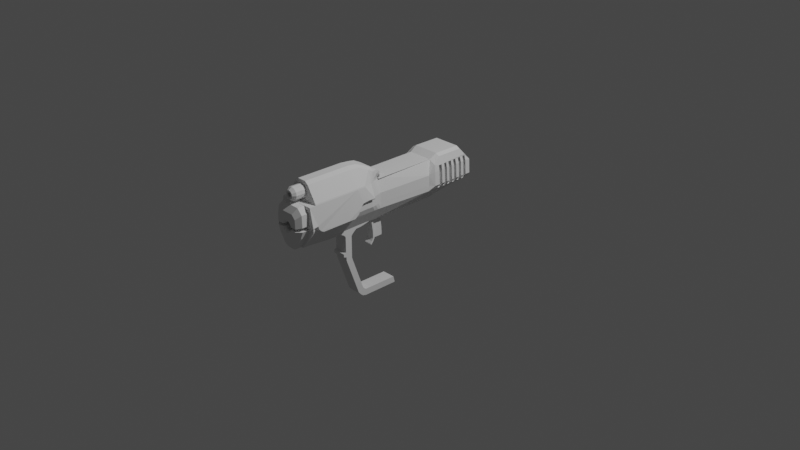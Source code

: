 # Source: HaloMagnum.blend  (saved by Blender 3.1.7; exported with 4.5.12 LTS)
import bpy
from mathutils import Matrix  # noqa: F401  (used for matrix-valued properties, if any)

bpy.ops.wm.read_factory_settings(use_empty=True)
scene = bpy.context.scene
scene.name = 'Scene'

# ---- collections
col_collection = bpy.data.collections.new('Collection'); scene.collection.children.link(col_collection)

# ---- world
world_world = bpy.data.worlds.new('World'); scene.world = world_world
world_world.use_nodes = True; world_world.node_tree.nodes.clear()
_N = world_world.node_tree.nodes; _L = world_world.node_tree.links
n0 = _N.new('ShaderNodeOutputWorld'); n0.name = 'World Output'; n0.location = (300, 300)
n1 = _N.new('ShaderNodeBackground'); n1.name = 'Background'; n1.location = (10, 300)
n1.inputs[0].default_value = (0.05088, 0.05088, 0.05088, 1.0)
_L.new(n1.outputs[0], n0.inputs[0])
n0.is_active_output = True
world_world.color = (0.05088, 0.05088, 0.05088)
world_world.use_sun_shadow = False
world_world.sun_shadow_jitter_overblur = 0.0

# ---- cameras
cam_camera = bpy.data.cameras.new('Camera')
cam_camera.clip_end = 100.0
cam_camera.ortho_scale = 7.314

# ---- lights
light_light = bpy.data.lights.new('Light', 'POINT')
light_light.transmission_factor = 0.0
light_light.energy = 1000.0
light_light.shadow_soft_size = 0.1
light_light.shadow_maximum_resolution = 0.006
light_light.use_absolute_resolution = True

# ---- meshes
me_cube = bpy.data.meshes.new('Cube')
me_cube.from_pydata([(0.1432, 0.3713, 0.6572), (0.1432, 0.6668, 0.6547), (0.1432, 0.7834, 0.2978), (0.1432, 0.7834, 0.4981), (0.1364, 0.2902, 0.6093), (0.1558, -0.3928, 0.3019), (0.1125, -0.392, 0.6074), (0.1896, -1.294, 0.3043), (0.1929, -1.294, 0.6097), (0.04889, -1.224, 0.8116), (0.1558, -0.3925, 0.4658), (0.2359, -1.294, 0.4114), (0.1432, 0.7834, 0.3464), (0.1333, -0.392, 0.6074), (0.1558, -0.3926, 0.3633), (0.2359, -1.294, 0.3744), (0.07206, 0.3518, 0.1591), (0.08976, 0.7265, 0.2389), (0.07206, 0.2904, 0.1591), (0.07283, -0.393, 0.1591), (0.07261, -1.295, 0.1576), (0.1551, -1.225, 0.3041), (0.1926, -1.224, 0.6095), (0.2214, -1.225, 0.4112), (0.1827, -1.225, 0.3735), (0.07248, -1.225, 0.1579), (0.0, 0.6668, 0.6547), (0.0, 0.3713, 0.6572), (0.0, 0.7834, 0.2978), (0.0, 0.7834, 0.4981), (0.0, 0.2902, 0.6093), (0.0, -0.392, 0.6074), (0.0, -1.294, 0.6097), (0.0, -1.224, 0.6348), (0.0, 0.7834, 0.3464), (0.0, 0.3518, 0.1591), (0.0, 0.7265, 0.2389), (0.0, 0.2916, 0.1591), (0.0, -0.393, 0.1591), (0.0, -1.295, 0.155), (0.0, -1.225, 0.1554), (0.0, -1.224, 0.6095), (0.1888, 0.2293, 0.4681), (0.1885, -1.224, 0.6214), (0.1396, -0.3918, 0.6326), (0.1333, 0.2902, 0.6093), (0.0, -1.224, 0.8116), (0.2036, 0.2921, 0.5673), (0.0, -0.3918, 0.6326), (0.1396, -0.3914, 0.6946), (0.0, -0.3914, 0.6946), (0.1589, -0.5168, 0.6077), (0.1551, -0.5176, 0.3023), (0.1827, -0.5173, 0.4576), (0.1827, -0.5174, 0.3648), (0.07248, -0.5178, 0.1618), (4.8e-18, -0.6681, 0.1114), (0.1551, -0.6199, 0.3025), (0.1551, -0.7156, 0.3031), (0.1827, -0.5913, 0.4617), (0.1827, -0.6641, 0.4529), (0.1827, -0.5914, 0.3661), (0.1827, -0.7222, 0.3622), (0.07248, -0.6201, 0.1613), (0.07248, -0.7158, 0.16), (0.07248, -0.7989, 0.1146), (0.07248, -0.6681, 0.1115), (0.0, -1.224, 0.6537), (0.1825, -1.224, 0.6315), (0.1396, -0.3918, 0.6515), (0.0, -0.3918, 0.6515), (0.0, -0.5167, 0.6519), (0.0, -0.619, 0.6521), (0.0, -0.7147, 0.6527), (0.1825, -0.7147, 0.6305), (0.1825, -0.619, 0.6299), (0.0878, -1.224, 0.7825), (0.1396, -0.3915, 0.658), (0.0, -1.224, 0.7825), (0.0, -0.3915, 0.658), (0.0, -1.224, 0.6537), (0.1825, -1.224, 0.6315), (0.0, -1.224, 0.6348), (0.1885, -1.224, 0.6214), (0.0878, -1.224, 0.7825), (0.0, -1.224, 0.7825), (0.0, -1.224, 0.6348), (0.1885, -1.224, 0.6214), (0.0878, -1.224, 0.7825), (0.0, -1.224, 0.7825), (0.1888, 0.2284, 0.2968), (0.07283, 0.2233, 0.1591), (0.0, 0.2233, 0.1591), (0.1898, 0.2287, 0.3557), (0.2215, 0.7263, 0.3472), (0.188, 0.7263, 0.2978), (0.188, 0.3543, 0.2963), (0.1826, 0.6657, 0.6325), (0.1826, 0.3702, 0.635), (0.2215, 0.3538, 0.3466), (0.2215, 0.7823, 0.3464), (0.188, 0.7823, 0.2978), (0.2137, 0.7823, 0.4981), (0.222, 0.2911, 0.3481), (0.188, 0.291, 0.2963), (0.2137, 0.7263, 0.4961), (0.2052, 0.3528, 0.5488), (0.2137, 0.3514, 0.4947), (0.2052, 0.291, 0.5673), (0.2143, 0.2911, 0.4969), (0.1813, 0.2288, 0.4681), (0.1821, 0.2287, 0.3557), (0.03426, -1.224, 0.6439), (0.05963, -1.224, 0.6687), (0.06958, -1.224, 0.7028), (0.06155, -1.224, 0.7373), (0.03761, -1.224, 0.7635), (0.0, -1.224, 0.775), (0.0, -1.342, 0.6348), (0.03409, -1.342, 0.644), (0.05945, -1.342, 0.6688), (0.0694, -1.342, 0.7028), (0.06137, -1.342, 0.7374), (0.03743, -1.342, 0.7635), (0.0, -1.342, 0.7751), (0.0, -1.342, 0.6348), (0.03409, -1.342, 0.644), (0.05945, -1.342, 0.6688), (0.0694, -1.342, 0.7028), (0.06137, -1.342, 0.7374), (0.03743, -1.342, 0.7635), (0.0, -1.342, 0.7751), (0.0, -1.342, 0.6348), (0.03409, -1.342, 0.644), (0.05945, -1.342, 0.6688), (0.0694, -1.342, 0.7028), (0.06137, -1.342, 0.7374), (0.03743, -1.342, 0.7635), (0.0, -1.342, 0.7751), (2.208e-10, -1.375, 0.6593), (0.02196, -1.375, 0.6652), (0.03831, -1.375, 0.6811), (0.04472, -1.375, 0.7031), (0.03955, -1.375, 0.7253), (0.02412, -1.375, 0.7422), (2.208e-10, -1.375, 0.7497), (-0.1432, 0.3713, 0.6572), (-0.1432, 0.6668, 0.6547), (-0.1432, 0.7834, 0.2978), (-0.1432, 0.7834, 0.4981), (-0.1364, 0.2902, 0.6093), (-0.1563, -0.3928, 0.3019), (-0.1364, -0.392, 0.6074), (-0.1896, -1.294, 0.3043), (-0.1929, -1.294, 0.6097), (-0.04889, -1.224, 0.8116), (-0.1563, -0.3925, 0.4658), (-0.2359, -1.294, 0.4114), (-0.1432, 0.7834, 0.3464), (-0.1333, -0.392, 0.6074), (-0.1563, -0.3926, 0.3633), (-0.2359, -1.294, 0.3744), (-0.07206, 0.3518, 0.1591), (-0.08976, 0.7265, 0.2389), (-0.07206, 0.2904, 0.1591), (-0.07283, -0.393, 0.1591), (-0.07261, -1.295, 0.1576), (-0.1557, -1.225, 0.3041), (-0.1926, -1.224, 0.6095), (-0.2214, -1.225, 0.4112), (-0.1833, -1.225, 0.3735), (-0.07248, -1.225, 0.1579), (-0.1888, 0.2293, 0.4681), (-0.1885, -1.224, 0.6214), (-0.1396, -0.3918, 0.6326), (-0.1333, 0.2902, 0.6093), (-0.2036, 0.2921, 0.5673), (-0.1396, -0.3914, 0.6946), (-0.1557, -0.5176, 0.3023), (-0.1833, -0.5173, 0.4576), (-0.1833, -0.5174, 0.3648), (-0.07248, -0.5178, 0.1618), (-0.1557, -0.6199, 0.3025), (-0.1557, -0.7156, 0.3031), (-0.1833, -0.5913, 0.4617), (-0.1833, -0.6641, 0.4529), (-0.1833, -0.5914, 0.3661), (-0.1833, -0.7222, 0.3622), (-0.07248, -0.6201, 0.1613), (-0.07248, -0.7158, 0.16), (-0.1825, -1.224, 0.6315), (-0.1396, -0.3918, 0.6515), (-0.1825, -0.7147, 0.6305), (-0.1825, -0.619, 0.6299), (-0.0878, -1.224, 0.7825), (-0.1396, -0.3915, 0.658), (-0.1825, -1.224, 0.6315), (-0.1885, -1.224, 0.6214), (-0.0878, -1.224, 0.7825), (-0.1885, -1.224, 0.6214), (-0.0878, -1.224, 0.7825), (-0.1888, 0.2284, 0.2968), (-0.07283, 0.2233, 0.1591), (-0.1898, 0.2287, 0.3557), (-0.2215, 0.7263, 0.3472), (-0.188, 0.7263, 0.2978), (-0.188, 0.3543, 0.2963), (-0.1826, 0.6657, 0.6325), (-0.1826, 0.3702, 0.635), (-0.2215, 0.3538, 0.3466), (-0.2215, 0.7823, 0.3464), (-0.188, 0.7823, 0.2978), (-0.2137, 0.7823, 0.4981), (-0.222, 0.2911, 0.3481), (-0.188, 0.291, 0.2963), (-0.2137, 0.7263, 0.4961), (-0.2052, 0.3528, 0.5488), (-0.2137, 0.3514, 0.4947), (-0.2052, 0.291, 0.5673), (-0.2143, 0.2911, 0.4969), (-0.1813, 0.2288, 0.4681), (-0.1821, 0.2287, 0.3557), (-0.03426, -1.224, 0.6439), (-0.05963, -1.224, 0.6687), (-0.06958, -1.224, 0.7028), (-0.06155, -1.224, 0.7373), (-0.03761, -1.224, 0.7635), (-0.03409, -1.342, 0.644), (-0.05945, -1.342, 0.6688), (-0.0694, -1.342, 0.7028), (-0.06137, -1.342, 0.7374), (-0.03743, -1.342, 0.7635), (-0.03409, -1.342, 0.644), (-0.05945, -1.342, 0.6688), (-0.0694, -1.342, 0.7028), (-0.06137, -1.342, 0.7374), (-0.03743, -1.342, 0.7635), (-0.03409, -1.342, 0.644), (-0.05945, -1.342, 0.6688), (-0.0694, -1.342, 0.7028), (-0.06137, -1.342, 0.7374), (-0.03743, -1.342, 0.7635), (-0.02196, -1.375, 0.6652), (-0.03831, -1.375, 0.6811), (-0.04472, -1.375, 0.7031), (-0.03955, -1.375, 0.7253), (-0.02412, -1.375, 0.7422), (-1.235e-10, -1.375, 0.6774), (0.01298, -1.375, 0.6809), (0.02264, -1.375, 0.6903), (0.02642, -1.375, 0.7033), (0.02337, -1.375, 0.7164), (0.01425, -1.375, 0.7264), (-1.235e-10, -1.375, 0.7308), (-0.01298, -1.375, 0.6809), (-0.02264, -1.375, 0.6903), (-0.02642, -1.375, 0.7033), (-0.02337, -1.375, 0.7164), (-0.01425, -1.375, 0.7264), (-1.235e-10, -1.375, 0.6774), (0.01298, -1.375, 0.6809), (0.02264, -1.375, 0.6903), (0.02642, -1.375, 0.7033), (0.02337, -1.375, 0.7164), (0.01425, -1.375, 0.7264), (-1.235e-10, -1.375, 0.7308), (-0.01298, -1.375, 0.6809), (-0.02264, -1.375, 0.6903), (-0.02642, -1.375, 0.7033), (-0.02337, -1.375, 0.7164), (-0.01425, -1.375, 0.7264), (-1.235e-10, -1.375, 0.6774), (0.01298, -1.375, 0.6809), (0.02264, -1.375, 0.6903), (0.02642, -1.375, 0.7033), (0.02337, -1.375, 0.7164), (0.01425, -1.375, 0.7264), (-1.235e-10, -1.375, 0.7308), (-0.01298, -1.375, 0.6809), (-0.02264, -1.375, 0.6903), (-0.02642, -1.375, 0.7033), (-0.02337, -1.375, 0.7164), (-0.01425, -1.375, 0.7264), (-1.235e-10, -1.224, 0.6774), (0.01298, -1.224, 0.6809), (0.02264, -1.224, 0.6903), (0.02642, -1.224, 0.7033), (0.02337, -1.224, 0.7164), (0.01425, -1.224, 0.7264), (-1.235e-10, -1.224, 0.7308), (-0.01298, -1.224, 0.6809), (-0.02264, -1.224, 0.6903), (-0.02642, -1.224, 0.7033), (-0.02337, -1.224, 0.7164), (-0.01425, -1.224, 0.7264), (0.1396, -1.294, 0.2988), (0.1112, -1.294, 0.607), (0.1679, -1.294, 0.5473), (0.1737, -1.294, 0.3799), (0.04621, -1.295, 0.1576), (-2.258e-10, -1.294, 0.607), (-2.258e-10, -1.295, 0.155), (-0.1396, -1.294, 0.2988), (-0.1112, -1.294, 0.607), (-0.1679, -1.294, 0.5473), (-0.1737, -1.294, 0.3799), (-0.04621, -1.295, 0.1576), (0.1679, -1.371, 0.5475), (0.1112, -1.371, 0.6072), (0.1396, -1.371, 0.299), (-0.001551, -1.225, 0.4054), (0.1737, -1.371, 0.3815), (-0.04621, -1.372, 0.1578), (0.02163, -1.294, 0.4363), (-0.1396, -1.371, 0.299), (-2.258e-10, -1.372, 0.1553), (0.001551, -1.225, 0.4054), (0.04621, -1.372, 0.1578), (0.1396, -1.371, 0.299), (-8.602e-05, -3.868, 0.3963), (0.004652, -1.225, 0.4043), (0.007753, -1.225, 0.4014), (0.009281, -1.225, 0.3986), (-0.009281, -1.225, 0.3986), (0.02195, -1.294, 0.3561), (0.03606, -1.294, 0.4228), (0.04316, -1.294, 0.4096), (0.03659, -1.294, 0.3675), (0.04332, -1.294, 0.3807), (-0.04316, -1.294, 0.4096), (0.1737, -1.294, 0.3799), (0.1396, -1.294, 0.2988), (0.1112, -1.294, 0.607), (0.1679, -1.294, 0.5473), (-2.258e-10, -1.294, 0.607), (-0.1737, -1.294, 0.3799), (-0.1396, -1.294, 0.2988), (-0.1112, -1.294, 0.607), (-0.1679, -1.294, 0.5473), (0.004721, -1.225, 0.3871), (0.1215, -1.417, 0.5033), (0.08048, -1.417, 0.5465), (0.101, -1.418, 0.3234), (0.007868, -1.225, 0.3895), (0.1257, -1.417, 0.3799), (-0.04332, -1.294, 0.3807), (-0.03345, -1.418, 0.2212), (-0.101, -1.418, 0.3234), (5.921e-10, -1.418, 0.2193), (0.03345, -1.418, 0.2212), (0.101, -1.418, 0.3234), (0.009316, -1.225, 0.3923), (-0.009316, -1.225, 0.3923), (-0.03606, -1.294, 0.4228), (-0.007753, -1.225, 0.4014), (-0.004652, -1.225, 0.4043), (-0.03659, -1.294, 0.3675), (-0.02163, -1.294, 0.4363), (-0.007211, -1.294, 0.4415), (-0.02195, -1.294, 0.3561), (-0.007318, -1.294, 0.3498), (-2.258e-10, -1.371, 0.6072), (-0.1737, -1.371, 0.3815), (-0.1396, -1.371, 0.299), (-0.1112, -1.371, 0.6072), (-0.1679, -1.371, 0.5475), (0.007211, -1.294, 0.4415), (0.007318, -1.294, 0.3498), (5.921e-10, -1.417, 0.5465), (-0.1257, -1.417, 0.3799), (-0.101, -1.418, 0.3234), (-0.08048, -1.417, 0.5465), (-0.1215, -1.417, 0.5033), (0.09166, -1.417, 0.381), (-0.09166, -1.417, 0.381), (-0.06007, -1.417, 0.4099), (0.06007, -1.417, 0.4099), (0.05018, -1.417, 0.4335), (0.03011, -1.417, 0.4522), (0.01004, -1.417, 0.4596), (-0.01004, -1.417, 0.4596), (-0.03011, -1.417, 0.4522), (-0.05018, -1.417, 0.4335), (-0.06029, -1.417, 0.381), (0.06029, -1.417, 0.381), (0.05092, -1.417, 0.3565), (0.03055, -1.417, 0.3407), (0.01018, -1.417, 0.3319), (-0.01018, -1.417, 0.3319), (-0.03055, -1.417, 0.3407), (-0.05092, -1.417, 0.3565), (-0.04316, -1.396, 0.4096), (0.04316, -1.396, 0.4096), (0.03606, -1.396, 0.4228), (0.02163, -1.396, 0.4363), (0.007211, -1.396, 0.4415), (-0.007211, -1.396, 0.4415), (-0.02163, -1.396, 0.4363), (-0.03606, -1.396, 0.4228), (-0.04332, -1.396, 0.3807), (0.04332, -1.396, 0.3807), (0.03659, -1.396, 0.3675), (0.02195, -1.396, 0.3561), (0.007318, -1.396, 0.3498), (-0.007318, -1.396, 0.3498), (-0.02195, -1.396, 0.3561), (-0.03659, -1.396, 0.3675), (-0.04316, -1.225, 0.4096), (0.04316, -1.225, 0.4096), (0.03606, -1.225, 0.4228), (0.02163, -1.225, 0.4363), (0.007211, -1.225, 0.4415), (-0.007211, -1.225, 0.4415), (-0.02163, -1.225, 0.4363), (-0.03606, -1.225, 0.4228), (-0.04332, -1.225, 0.3807), (0.04332, -1.225, 0.3807), (0.03659, -1.225, 0.3675), (0.02195, -1.225, 0.3561), (0.007318, -1.225, 0.3498), (-0.007318, -1.225, 0.3498), (-0.02195, -1.225, 0.3561), (-0.03659, -1.225, 0.3675), (0.172, -1.294, 0.4244), (0.172, -1.371, 0.4225), (0.1245, -1.417, 0.4099), (-0.172, -1.294, 0.4243), (-0.172, -1.371, 0.4225), (-0.1245, -1.417, 0.4099), (0.001574, -1.225, 0.3857), (-0.001574, -1.225, 0.3857), (-0.004721, -1.225, 0.3871), (-0.007868, -1.225, 0.3895), (0.1982, 0.724, 0.5653), (-0.1982, 0.724, 0.5653), (0.188, 0.6606, 0.2976), (0.188, 0.6306, 0.2975), (0.188, 0.5932, 0.2973), (0.188, 0.5604, 0.2972), (0.188, 0.529, 0.297), (0.188, 0.4907, 0.2969), (0.188, 0.4597, 0.2967), (0.188, 0.4291, 0.2966), (0.188, 0.3917, 0.2964), (0.2215, 0.6606, 0.3471), (0.2215, 0.6305, 0.3471), (0.2215, 0.5931, 0.347), (0.2215, 0.5602, 0.347), (0.2215, 0.5287, 0.3469), (0.2215, 0.4904, 0.3468), (0.2215, 0.4593, 0.3468), (0.2215, 0.4286, 0.3467), (0.2215, 0.3912, 0.3467), (0.2137, 0.6606, 0.496), (0.2137, 0.6287, 0.4958), (0.2137, 0.5912, 0.4957), (0.2137, 0.5583, 0.4956), (0.2137, 0.5267, 0.4954), (0.2137, 0.4883, 0.4953), (0.2137, 0.4571, 0.4951), (0.2137, 0.4264, 0.495), (0.2137, 0.3889, 0.4949), (0.2045, 0.3899, 0.5488), (0.2038, 0.427, 0.5488), (0.2031, 0.4574, 0.5488), (0.2024, 0.4882, 0.5488), (0.2017, 0.5261, 0.5488), (0.201, 0.5573, 0.5488), (0.2003, 0.5899, 0.5488), (0.1996, 0.627, 0.5488), (0.1989, 0.6606, 0.5488), (-0.2045, 0.3899, 0.5488), (-0.2038, 0.427, 0.5488), (-0.2031, 0.4574, 0.5488), (-0.2024, 0.4882, 0.5488), (-0.2017, 0.5261, 0.5488), (-0.201, 0.5573, 0.5488), (-0.2003, 0.5899, 0.5488), (-0.1996, 0.627, 0.5488), (-0.1989, 0.6606, 0.5488), (-0.2137, 0.3889, 0.4949), (-0.2137, 0.4264, 0.495), (-0.2137, 0.4571, 0.4951), (-0.2137, 0.4883, 0.4953), (-0.2137, 0.5267, 0.4954), (-0.2137, 0.5583, 0.4956), (-0.2137, 0.5912, 0.4957), (-0.2137, 0.6287, 0.4958), (-0.2137, 0.6606, 0.496), (-0.2215, 0.6606, 0.3471), (-0.2215, 0.6305, 0.3471), (-0.2215, 0.5931, 0.347), (-0.2215, 0.5602, 0.347), (-0.2215, 0.5287, 0.3469), (-0.2215, 0.4904, 0.3468), (-0.2215, 0.4593, 0.3468), (-0.2215, 0.4286, 0.3467), (-0.2215, 0.3912, 0.3467), (-0.188, 0.6606, 0.2976), (-0.188, 0.6306, 0.2975), (-0.188, 0.5932, 0.2973), (-0.188, 0.5604, 0.2972), (-0.188, 0.529, 0.297), (-0.188, 0.4907, 0.2969), (-0.188, 0.4597, 0.2967), (-0.188, 0.4291, 0.2966), (-0.188, 0.3917, 0.2964), (-0.1985, 0.6948, 0.5485), (-0.2137, 0.6948, 0.496), (-0.2215, 0.6948, 0.3472), (-0.188, 0.6948, 0.2977), (0.188, 0.6948, 0.2977), (0.2215, 0.6948, 0.3472), (0.2137, 0.6948, 0.496), (0.1984, 0.7262, 0.5485), (0.1987, 0.6946, 0.5485), (-0.1984, 0.7262, 0.5485), (-0.1715, 0.7263, 0.3563), (-0.138, 0.7263, 0.3134), (-0.1715, 0.3538, 0.3558), (-0.138, 0.3543, 0.312), (-0.1552, 0.3528, 0.5316), (-0.1637, 0.3514, 0.4846), (-0.1637, 0.7263, 0.4858), (-0.1637, 0.6948, 0.4858), (-0.1715, 0.3912, 0.3559), (-0.138, 0.3917, 0.3122), (-0.1545, 0.3899, 0.5316), (-0.1538, 0.427, 0.5316), (-0.1531, 0.4574, 0.5316), (-0.1524, 0.4882, 0.5316), (-0.1517, 0.5261, 0.5316), (-0.151, 0.5573, 0.5316), (-0.1503, 0.5899, 0.5316), (-0.1496, 0.627, 0.5316), (-0.1489, 0.6606, 0.5316), (-0.1637, 0.3889, 0.4847), (-0.1637, 0.4264, 0.4849), (-0.1637, 0.4571, 0.485), (-0.1637, 0.4883, 0.4851), (-0.1637, 0.5267, 0.4852), (-0.1637, 0.5583, 0.4853), (-0.1637, 0.5912, 0.4855), (-0.1637, 0.6287, 0.4856), (-0.1637, 0.6606, 0.4857), (-0.1715, 0.6606, 0.3563), (-0.1715, 0.6305, 0.3562), (-0.1715, 0.5931, 0.3562), (-0.1715, 0.5602, 0.3561), (-0.1715, 0.5287, 0.3561), (-0.1715, 0.4904, 0.356), (-0.1715, 0.4593, 0.356), (-0.1715, 0.4286, 0.3559), (-0.138, 0.6606, 0.3132), (-0.138, 0.6306, 0.3131), (-0.138, 0.5932, 0.313), (-0.138, 0.5604, 0.3128), (-0.138, 0.529, 0.3127), (-0.138, 0.4907, 0.3126), (-0.138, 0.4597, 0.3124), (-0.138, 0.4291, 0.3123), (-0.1715, 0.6948, 0.3563), (-0.138, 0.6948, 0.3133), (-0.1485, 0.6948, 0.5314), (-0.1484, 0.7262, 0.5314), (0.1715, 0.7263, 0.3622), (0.138, 0.7263, 0.3226), (0.138, 0.3917, 0.3215), (0.138, 0.3543, 0.3214), (0.1715, 0.3538, 0.3617), (0.1552, 0.3528, 0.5234), (0.1637, 0.3514, 0.4802), (0.1637, 0.7263, 0.4813), (0.1715, 0.3912, 0.3617), (0.1637, 0.3889, 0.4803), (0.1637, 0.6948, 0.4812), (0.1715, 0.6948, 0.3621), (0.138, 0.6948, 0.3226), (0.138, 0.6606, 0.3225), (0.138, 0.6306, 0.3224), (0.138, 0.5932, 0.3223), (0.138, 0.5604, 0.3222), (0.138, 0.529, 0.322), (0.138, 0.4907, 0.3219), (0.138, 0.4597, 0.3218), (0.138, 0.4291, 0.3217), (0.1715, 0.6606, 0.3621), (0.1715, 0.6305, 0.3621), (0.1715, 0.5931, 0.362), (0.1715, 0.5602, 0.362), (0.1715, 0.5287, 0.3619), (0.1715, 0.4904, 0.3619), (0.1715, 0.4593, 0.3618), (0.1715, 0.4286, 0.3618), (0.1637, 0.6606, 0.4812), (0.1637, 0.6287, 0.4811), (0.1637, 0.5912, 0.481), (0.1637, 0.5583, 0.4809), (0.1637, 0.5267, 0.4807), (0.1637, 0.4883, 0.4806), (0.1637, 0.4571, 0.4805), (0.1637, 0.4264, 0.4804), (0.1545, 0.3899, 0.5234), (0.1538, 0.427, 0.5234), (0.1531, 0.4574, 0.5234), (0.1524, 0.4882, 0.5234), (0.1517, 0.5261, 0.5234), (0.151, 0.5573, 0.5234), (0.1503, 0.5899, 0.5234), (0.1496, 0.627, 0.5234), (0.1489, 0.6606, 0.5234), (0.1484, 0.7262, 0.5232), (0.1487, 0.6946, 0.5232), (0.1827, -0.7711, 0.325), (-0.1833, -0.7711, 0.325), (0.1827, -0.6999, 0.4157), (-0.1833, -0.6999, 0.4157), (0.1827, -0.8618, 0.325), (0.1827, -1.159, 0.325), (0.1827, -1.185, 0.3362), (0.1827, -1.202, 0.3494), (-0.1833, -0.8618, 0.325), (-0.1833, -1.159, 0.325), (-0.1833, -1.185, 0.3362), (-0.1833, -1.202, 0.3494), (0.1589, -0.5168, 0.6077), (0.1125, -0.392, 0.6074), (0.0878, -1.224, 0.7825), (0.1885, -1.224, 0.6214), (0.1396, -0.3915, 0.658), (0.1396, -0.3914, 0.6946), (0.0, -0.7143, 0.8103), (0.0, -1.224, 0.8116), (0.0878, -0.5163, 0.7655), (0.1926, -1.224, 0.6095), (0.1556, -0.5167, 0.6195), (0.1151, -0.3918, 0.6326), (0.04889, -1.224, 0.8116), (0.0, -0.3914, 0.6946), (0.1926, -0.6191, 0.608), (0.0, -0.5163, 0.7655), (0.04889, -0.6186, 0.8), (0.1885, -0.619, 0.6198), (0.1193, -0.5163, 0.7311), (0.0, -0.6186, 0.8), (0.1926, -0.7148, 0.6086), (0.04889, -0.7143, 0.8103), (0.1885, -0.7147, 0.6204), (0.0878, -0.7144, 0.7813), (0.0878, -0.6186, 0.7726), (-0.1595, -0.5168, 0.6077), (-0.113, -0.392, 0.6074), (-0.0878, -1.224, 0.7825), (-0.1885, -1.224, 0.6214), (-0.1563, -0.3925, 0.4658), (-0.1396, -0.3915, 0.658), (-0.1396, -0.3914, 0.6946), (-0.0878, -0.5163, 0.7655), (-0.1926, -1.224, 0.6095), (-0.1561, -0.5167, 0.6195), (-0.1157, -0.3918, 0.6326), (-0.04889, -1.224, 0.8116), (-0.1926, -0.6191, 0.608), (-0.04889, -0.6186, 0.8), (-0.1885, -0.619, 0.6198), (-0.1193, -0.5163, 0.7311), (-0.1926, -0.7148, 0.6086), (-0.04889, -0.7143, 0.8103), (-0.1885, -0.7147, 0.6204), (-0.0878, -0.7144, 0.7813), (-0.0878, -0.6186, 0.7726), (0.2206, -1.195, 0.3567), (0.2114, -1.202, 0.3494), (0.2214, -1.215, 0.3775), (0.2114, -1.225, 0.3735), (0.2214, -1.225, 0.4112), (0.2214, -1.225, 0.4112), (0.2175, -0.5173, 0.467), (0.2114, -0.5173, 0.4576), (0.2194, -0.5932, 0.4717), (0.2114, -0.5913, 0.4617), (0.2195, -0.6673, 0.4629), (0.2114, -0.6641, 0.4529), (0.2214, -0.709, 0.4198), (0.2114, -0.6999, 0.4157), (0.2214, -0.7304, 0.3686), (0.2114, -0.7222, 0.3622), (0.2214, -0.7745, 0.335), (0.2114, -0.7711, 0.325), (0.2203, -0.8618, 0.3349), (0.2114, -0.8618, 0.325), (0.2214, -1.157, 0.335), (0.2114, -1.159, 0.325), (0.2214, -1.18, 0.3448), (0.2114, -1.185, 0.3362), (-0.2207, -1.195, 0.3567), (-0.2114, -1.202, 0.3494), (-0.2214, -1.215, 0.3775), (-0.2114, -1.225, 0.3735), (-0.2214, -1.225, 0.4112), (-0.2214, -1.225, 0.4112), (-0.2043, -0.5173, 0.4576), (-0.2108, -0.5173, 0.4671), (-0.2116, -0.5913, 0.4617), (-0.2196, -0.5932, 0.4717), (-0.2113, -0.6641, 0.4529), (-0.2195, -0.6673, 0.4629), (-0.2214, -0.709, 0.4198), (-0.2113, -0.6999, 0.4157), (-0.2214, -0.7304, 0.3686), (-0.2114, -0.7222, 0.3622), (-0.2214, -0.7745, 0.335), (-0.2114, -0.7711, 0.325), (-0.2203, -0.8618, 0.3349), (-0.2114, -0.8618, 0.325), (-0.2214, -1.157, 0.335), (-0.2114, -1.159, 0.325), (-0.2214, -1.18, 0.3448), (-0.2114, -1.185, 0.3362), (0.142, -0.4712, 0.6076), (0.1554, -0.472, 0.3021), (0.1729, -0.4718, 0.4606), (0.1729, -0.4719, 0.3643), (0.07261, -0.4722, 0.1591), (0.0, -0.4722, 0.1591), (-0.1559, -0.472, 0.3021), (-0.1735, -0.4718, 0.4606), (-0.1735, -0.4719, 0.3643), (-0.07261, -0.4722, 0.1591), (-0.1735, -0.4718, 0.4606), (0.142, -0.4712, 0.6076), (0.1067, -0.4707, 0.7396), (0.1408, -0.4711, 0.6243), (0.0, -0.4707, 0.7396), (0.1267, -0.4708, 0.7044), (-0.1425, -0.4712, 0.6076), (-0.1067, -0.4707, 0.7396), (-0.1414, -0.4711, 0.6243), (-0.1267, -0.4708, 0.7044), (0.07248, -0.9951, 0.1375), (6e-19, -0.9951, 0.1375), (0.07248, -0.5867, 0.1349), (6.217e-34, -0.5867, 0.1349), (0.07248, -0.6386, 0.1335), (0.07248, -0.841, 0.1367), (-3e-19, -0.6386, 0.1335), (4e-19, -0.841, 0.1366), (-0.07248, -0.9951, 0.1375), (-0.07248, -0.5867, 0.1349), (-0.07248, -0.6386, 0.1335), (-0.07248, -0.841, 0.1367), (0.07261, -0.542, 0.1434), (1.9e-18, -0.542, 0.1434), (-0.07261, -0.542, 0.1434), (5.5e-18, -0.7989, 0.1146), (-0.07248, -0.6681, 0.1115), (-0.07248, -0.7989, 0.1146), (4.8e-18, -0.6886, 0.09117), (0.07248, -0.7783, 0.09433), (0.07248, -0.6886, 0.0912), (5.5e-18, -0.7783, 0.0943), (-0.07248, -0.6886, 0.0912), (-0.07248, -0.7783, 0.09433), (4.8e-18, -0.7007, 0.07631), (0.07248, -0.7753, 0.07947), (0.07248, -0.7007, 0.07634), (5.5e-18, -0.7753, 0.07944), (-0.07248, -0.7007, 0.07634), (-0.07248, -0.7753, 0.07947), (4.8e-18, -0.7007, -0.08356), (0.07248, -0.7753, -0.08039), (0.07248, -0.7007, -0.08353), (5.5e-18, -0.7753, -0.08042), (-0.07248, -0.7007, -0.08353), (-0.07248, -0.7753, -0.08039), (4.8e-18, -0.7007, -0.09482), (0.07248, -0.8023, -0.09165), (0.07248, -0.7007, -0.09479), (5.5e-18, -0.8023, -0.09168), (-0.07248, -0.7007, -0.09479), (-0.07248, -0.8023, -0.09165), (4.8e-18, -0.7007, -0.1263), (0.07248, -0.8023, -0.1232), (0.07248, -0.7007, -0.1263), (5.5e-18, -0.8023, -0.1232), (-0.07248, -0.7007, -0.1263), (-0.07248, -0.8023, -0.1232), (4.8e-18, -0.7007, -0.1475), (0.07248, -0.7703, -0.1344), (0.07248, -0.7007, -0.1475), (5.5e-18, -0.7703, -0.1345), (-0.07248, -0.7007, -0.1475), (-0.07248, -0.7703, -0.1344), (4.8e-18, -0.7007, -0.1642), (0.07248, -0.7703, -0.1687), (0.07248, -0.7007, -0.1641), (5.5e-18, -0.7703, -0.1687), (-0.07248, -0.7007, -0.1641), (-0.07248, -0.7703, -0.1687), (-3.38e-19, -0.5655, -0.5419), (0.07248, -0.6207, -0.5846), (0.07248, -0.5655, -0.5419), (-2.845e-18, -0.6207, -0.5846), (-0.07248, -0.5655, -0.5419), (-0.07248, -0.6207, -0.5846), (-4.566e-18, -0.5511, -0.5613), (0.07248, -0.5915, -0.6182), (0.07248, -0.5511, -0.5613), (-1.037e-17, -0.5915, -0.6182), (-0.07248, -0.5511, -0.5613), (-0.07248, -0.5915, -0.6182), (-7.689e-18, -0.5332, -0.5772), (0.07248, -0.5643, -0.6396), (0.07248, -0.5332, -0.5772), (-1.554e-17, -0.5643, -0.6396), (-0.07248, -0.5332, -0.5772), (-0.07248, -0.5643, -0.6396), (-5.808e-18, -0.5222, -0.5798), (0.07248, -0.5239, -0.6495), (0.07248, -0.5222, -0.5798), (-2.019e-17, -0.5239, -0.6495), (-0.07248, -0.5222, -0.5798), (-0.07248, -0.5239, -0.6495), (-3.678e-18, -0.1505, -0.5809), (0.07248, -0.133, -0.6484), (0.07248, -0.1505, -0.5809), (-2.232e-17, -0.133, -0.6484), (-0.07248, -0.1505, -0.5809), (-0.07248, -0.133, -0.6484), (0.1239, -0.4227, 0.6074), (-0.163, -0.4232, 0.4638), (0.1239, -0.4227, 0.6074), (0.1268, -0.4221, 0.712), (0.1251, -0.4225, 0.6294), (-0.1244, -0.4227, 0.6074), (-0.1268, -0.4221, 0.712), (-0.1256, -0.4225, 0.6294), (0.1556, -0.4235, 0.302), (0.1624, -0.4232, 0.4638), (0.1624, -0.4233, 0.3637), (0.07275, -0.4237, 0.1591), (0.0, -0.4237, 0.1591), (-0.1562, -0.4235, 0.302), (-0.163, -0.4232, 0.4638), (-0.163, -0.4233, 0.3637), (-0.07275, -0.4237, 0.1591), (0.0, -0.4221, 0.712), (0.1346, -0.4222, 0.676), (-0.1346, -0.4222, 0.676), (0.03919, -0.3986, 0.1591), (0.0, -0.3986, 0.1591), (-0.03919, -0.3986, 0.1591), (0.03915, -0.418, 0.1591), (0.0, -0.418, 0.1591), (-0.03915, -0.418, 0.1591), (0.03919, -0.3893, 0.1046), (-0.0165, -0.3986, 0.1591), (-0.03919, -0.3893, 0.1046), (0.03915, -0.4086, 0.1046), (-1.208e-17, -0.4086, 0.1047), (-0.03915, -0.4086, 0.1046), (0.03919, -0.3765, 0.009166), (0.0165, -0.3986, 0.1591), (-0.03919, -0.3765, 0.009166), (0.03915, -0.395, 0.01473), (-3.276e-17, -0.395, 0.01475), (-0.03915, -0.395, 0.01473), (0.03919, -0.3736, -0.06111), (0.0, -0.3986, 0.1591), (-0.03919, -0.3736, -0.06111), (0.03915, -0.3912, -0.0531), (-4.819e-17, -0.3912, -0.05308), (-0.03915, -0.3912, -0.0531), (0.03919, -0.3769, -0.0795), (-5.15e-17, -0.3769, -0.07949), (-0.03919, -0.3769, -0.0795), (0.03915, -0.3932, -0.06922), (-5.216e-17, -0.3932, -0.06921), (-0.03915, -0.3932, -0.06922), (0.03919, -0.3938, -0.1084), (-5.749e-17, -0.3938, -0.1083), (-0.03919, -0.3938, -0.1084), (0.03915, -0.4086, -0.09591), (-5.85e-17, -0.4086, -0.0959), (-0.03915, -0.4086, -0.09591), (0.03919, -0.4176, -0.1349), (-6.254e-17, -0.4176, -0.1349), (-0.03919, -0.4176, -0.1349), (0.03915, -0.4283, -0.1189), (-6.445e-17, -0.4283, -0.1189), (-0.03915, -0.4283, -0.1189), (0.0, -0.3986, 0.1591), (0.0165, -0.3986, 0.1591), (-0.0165, -0.3986, 0.1591), (-0.0165, -0.3893, 0.1046), (-0.0165, -0.2826, 0.1591), (0.0165, -0.3893, 0.1046), (0.0165, -0.2826, 0.1591), (0.0165, -0.3765, 0.009166), (-0.0165, -0.3765, 0.009166), (5.723e-33, -0.2826, 0.1591), (0.0165, -0.3736, -0.06111), (-0.0165, -0.3736, -0.06111), (-2.168e-17, -0.3769, -0.07949), (0.0165, -0.3769, -0.0795), (-0.0165, -0.3769, -0.0795), (-0.0165, -0.3893, 0.1046), (0.0165, -0.3893, 0.1046), (0.0165, -0.3765, 0.009166), (-0.0165, -0.3765, 0.009166), (0.0165, -0.3736, -0.06111), (-0.0165, -0.3736, -0.06111), (-2.168e-17, -0.3769, -0.07949), (0.0165, -0.3769, -0.0795), (-0.0165, -0.3769, -0.0795), (-0.0165, -0.2732, 0.1046), (-5.086e-18, -0.2732, 0.1047), (0.0165, -0.2732, 0.1046), (-1.371e-17, -0.2605, 0.00918), (0.0165, -0.2605, 0.009166), (-0.0165, -0.2605, 0.009166), (-2.012e-17, -0.2575, -0.06109), (0.0165, -0.2575, -0.06111), (-0.0165, -0.2575, -0.06111), (-2.168e-17, -0.2608, -0.07949), (0.0165, -0.2608, -0.0795), (-0.0165, -0.2608, -0.0795)], [(69, 70), (73, 67), (70, 71), (71, 72), (72, 73), (68, 74), (74, 75), (191, 70), (190, 192), (192, 193)], [(26, 1, 3, 29), (90, 5, 19, 91), (41, 22, 43, 33), (685, 683, 681, 645, 634, 676, 673, 671, 693, 691, 689, 687), (175, 146, 176), (21, 7, 20, 25), (23, 22, 8, 11), (24, 23, 11, 15), (6, 4, 45, 13), (34, 29, 3, 12), (0, 47, 108, 98), (28, 34, 12, 2), (1, 0, 98, 97), (21, 24, 15, 7), (2, 12, 100, 101), (35, 16, 18, 37), (40, 25, 20, 39), (92, 91, 19, 38), (28, 2, 17, 36), (188, 181, 748, 749), (58, 62, 613, 617, 618, 619, 620, 24, 21), (58, 21, 25, 64), (6, 31, 48, 44), (16, 35, 36, 17), (22, 41, 32, 8), (44, 77, 629, 636), (0, 27, 30, 4), (1, 26, 27, 0), (30, 31, 6, 4), (93, 90, 111), (12, 3, 102, 100), (169, 168, 658, 699, 700), (78, 76, 9, 46), (77, 79, 50, 49), (62, 615, 684, 686), (60, 59, 680, 682), (720, 52, 55, 723), (721, 719, 51, 53), (722, 721, 53, 54), (720, 722, 54, 52), (181, 728, 753, 748), (9, 76, 627, 637), (43, 22, 634, 628), (614, 621, 714, 712), (76, 43, 628, 627), (187, 614, 712, 710), (613, 62, 686, 688), (168, 173, 653, 658), (52, 57, 63, 55), (57, 58, 64, 63), (617, 613, 688, 690), (829, 6, 626, 831), (54, 53, 59, 61), (61, 59, 60, 615, 62), (52, 54, 61, 57), (57, 61, 62, 58), (63, 64, 744, 743), (25, 40, 740, 739), (709, 711, 713, 715, 717, 695, 697, 699, 658, 666, 706, 707), (152, 156, 654, 651), (195, 174, 660, 655), (44, 48, 79, 77), (49, 50, 638, 630), (76, 78, 85, 84), (33, 43, 83, 82), (67, 68, 81, 80), (78, 33, 82, 85), (43, 76, 84, 83), (83, 84, 88, 87), (86, 87, 88, 89, 117), (85, 82, 86, 117, 89), (84, 85, 89, 88), (82, 83, 87, 86), (37, 18, 91, 92), (47, 42, 110, 108), (10, 42, 47, 4, 6), (14, 93, 42, 10), (14, 5, 90, 93), (42, 93, 111, 110), (94, 95, 101, 100), (99, 107, 109, 103), (96, 99, 103, 104), (105, 94, 100, 102), (107, 106, 108, 109), (104, 103, 90), (90, 103, 111), (103, 109, 110, 111), (109, 108, 110), (106, 98, 108), (112, 113, 120, 119), (115, 116, 123, 122), (113, 114, 121, 120), (86, 112, 119, 118), (116, 117, 124, 123), (114, 115, 122, 121), (123, 124, 131, 130), (119, 120, 127, 126), (121, 122, 129, 128), (118, 119, 126, 125), (122, 123, 130, 129), (120, 121, 128, 127), (128, 129, 136, 135), (125, 126, 133, 132), (129, 130, 137, 136), (127, 128, 135, 134), (126, 127, 134, 133), (130, 131, 138, 137), (132, 133, 140, 139), (136, 137, 144, 143), (134, 135, 142, 141), (133, 134, 141, 140), (137, 138, 145, 144), (135, 136, 143, 142), (26, 29, 149, 147), (201, 202, 165, 151), (41, 33, 173, 168), (173, 194, 652, 653), (0, 45, 47), (167, 171, 166, 153), (169, 157, 154, 168), (170, 161, 157, 169), (152, 159, 175, 150), (34, 158, 149, 29), (146, 208, 218, 176), (28, 148, 158, 34), (147, 207, 208, 146), (167, 153, 161, 170), (148, 211, 210, 158), (35, 37, 164, 162), (40, 39, 166, 171), (92, 38, 165, 202), (28, 36, 163, 148), (171, 189, 750, 747), (183, 167, 170, 624, 623, 622, 621, 614, 187), (194, 155, 661, 652), (6, 44, 636, 626), (183, 189, 171, 167), (152, 174, 48, 31), (162, 163, 36, 35), (168, 154, 32, 41), (624, 170, 698, 696), (146, 150, 30, 27), (147, 146, 27, 26), (30, 150, 152, 31), (203, 221, 201), (158, 210, 212, 149), (78, 46, 155, 194), (195, 177, 50, 79), (46, 9, 637, 632), (50, 177, 656, 638), (725, 728, 181, 178), (622, 623, 718, 716), (727, 180, 179, 726), (725, 178, 180, 727), (723, 55, 741, 751), (174, 152, 651, 660), (621, 622, 716, 714), (24, 620, 672, 674), (53, 51, 625, 677, 678), (677, 625, 639, 679), (155, 46, 632, 661), (178, 181, 188, 182), (182, 188, 189, 183), (22, 23, 675, 676, 634), (77, 49, 630, 629), (180, 186, 184, 179), (186, 187, 616, 185, 184), (178, 182, 186, 180), (182, 183, 187, 186), (724, 723, 751, 752), (55, 63, 743, 741), (704, 706, 666, 662), (619, 618, 692, 694), (184, 185, 705, 703), (174, 195, 79, 48), (618, 617, 690, 692), (194, 198, 85, 78), (33, 82, 197, 173), (67, 80, 196, 190), (173, 197, 198, 194), (197, 199, 200, 198), (86, 117, 89, 200, 199), (198, 200, 89, 85), (82, 86, 199, 197), (37, 92, 202, 164), (176, 218, 220, 172), (2, 101, 95, 511, 435, 436, 437, 438, 439, 440, 441, 442, 443, 96, 104, 90, 91, 18, 16, 17), (156, 152, 150, 176, 172), (160, 156, 172, 203), (160, 203, 201, 151), (172, 220, 221, 203), (204, 210, 211, 205), (209, 213, 219, 217), (206, 214, 213, 209), (215, 212, 210, 204), (217, 219, 218, 216), (214, 201, 213), (201, 221, 213), (213, 221, 220, 219), (219, 220, 218), (216, 218, 208), (222, 227, 228, 223), (225, 230, 231, 226), (223, 228, 229, 224), (86, 118, 227, 222), (226, 231, 124, 117), (224, 229, 230, 225), (231, 236, 131, 124), (227, 232, 233, 228), (229, 234, 235, 230), (118, 125, 232, 227), (230, 235, 236, 231), (228, 233, 234, 229), (234, 239, 240, 235), (125, 132, 237, 232), (235, 240, 241, 236), (233, 238, 239, 234), (232, 237, 238, 233), (236, 241, 138, 131), (132, 139, 242, 237), (240, 245, 246, 241), (238, 243, 244, 239), (237, 242, 243, 238), (241, 246, 145, 138), (239, 244, 245, 240), (244, 243, 255, 256), (140, 141, 249, 248), (143, 144, 252, 251), (245, 244, 256, 257), (139, 140, 248, 247), (243, 242, 254, 255), (144, 145, 253, 252), (246, 245, 257, 258), (141, 142, 250, 249), (242, 139, 247, 254), (145, 246, 258, 253), (142, 143, 251, 250), (256, 255, 267, 268), (252, 253, 265, 264), (249, 250, 262, 261), (257, 256, 268, 269), (255, 254, 266, 267), (250, 251, 263, 262), (258, 257, 269, 270), (248, 249, 261, 260), (254, 247, 259, 266), (251, 252, 264, 263), (253, 258, 270, 265), (247, 248, 260, 259), (259, 260, 272, 271), (268, 267, 279, 280), (264, 265, 277, 276), (261, 262, 274, 273), (269, 268, 280, 281), (267, 266, 278, 279), (262, 263, 275, 274), (270, 269, 281, 282), (260, 261, 273, 272), (266, 259, 271, 278), (263, 264, 276, 275), (265, 270, 282, 277), (281, 280, 292, 293), (279, 278, 290, 291), (274, 275, 287, 286), (282, 281, 293, 294), (272, 273, 285, 284), (278, 271, 283, 290), (275, 276, 288, 287), (277, 282, 294, 289), (271, 272, 284, 283), (280, 279, 291, 292), (276, 277, 289, 288), (273, 274, 286, 285), (285, 286, 287, 288, 289, 294, 293, 292, 291, 290, 283, 284), (8, 32, 300, 296), (161, 153, 302, 305), (32, 154, 303, 300), (153, 166, 306, 302), (39, 20, 299, 301), (7, 15, 298, 295), (337, 154, 157, 161, 335, 426, 338), (20, 7, 295, 299), (166, 39, 301, 306), (296, 300, 334, 332), (297, 296, 332, 333), (295, 298, 330, 331), (416, 328, 326, 408), (396, 395, 366, 358), (301, 299, 317, 315), (333, 332, 308, 307), (331, 330, 311, 309), (405, 404, 360, 359), (397, 396, 358, 357), (405, 406, 356, 359), (299, 295, 318, 317), (305, 302, 336, 335), (403, 402, 324, 367), (303, 304, 338, 337), (370, 346, 348, 349, 350, 344, 373, 384, 385, 386, 387, 388, 389, 390, 383, 374, 369), (300, 303, 337, 334), (395, 394, 313, 366), (404, 403, 367, 360), (398, 397, 357, 353), (406, 399, 345, 356), (391, 398, 353, 329), (312, 315, 348, 346), (314, 312, 346, 347), (423, 333, 307, 424), (332, 334, 361, 308), (302, 306, 312, 314), (335, 336, 363, 362), (337, 338, 365, 364), (401, 400, 328, 327), (334, 337, 364, 361), (306, 301, 315, 312), (341, 368, 371, 372, 428, 375, 382, 381, 380, 379, 378, 377, 376, 425, 340), (309, 311, 344, 342), (393, 392, 326, 325), (307, 308, 341, 340), (402, 401, 327, 324), (424, 307, 340, 425), (308, 361, 368, 341), (362, 363, 370, 369), (364, 365, 372, 371), (317, 318, 350, 349), (394, 393, 325, 313), (361, 364, 371, 368), (315, 317, 349, 348), (392, 376, 425, 424, 423, 326), (377, 376, 392, 393), (390, 383, 399, 406), (378, 377, 393, 394), (385, 384, 400, 401), (379, 378, 394, 395), (386, 385, 401, 402), (380, 379, 395, 396), (387, 386, 402, 403), (381, 380, 396, 397), (388, 387, 403, 404), (382, 381, 397, 398), (389, 388, 404, 405), (375, 382, 398, 391), (389, 390, 406, 405), (359, 360, 420, 421), (357, 358, 412, 413), (359, 356, 422, 421), (353, 357, 413, 414), (356, 345, 415, 422), (329, 353, 414, 407), (327, 328, 416, 417), (325, 326, 408, 409), (324, 327, 417, 418), (313, 325, 409, 410), (367, 324, 418, 419), (366, 313, 410, 411), (360, 367, 419, 420), (358, 366, 411, 412), (365, 427, 428, 372), (338, 426, 427, 365), (8, 332, 333, 423, 330, 15, 11), (328, 400, 384, 373, 344, 311, 330), (345, 329, 407, 415), (383, 399, 345, 335, 362, 369, 374), (375, 391, 329, 426, 427, 428), (329, 426, 335, 345), (423, 326, 328, 330), (421, 420, 430, 431), (413, 412, 310, 355), (415, 407, 323, 352), (421, 422, 432, 431), (414, 413, 355, 354), (422, 415, 352, 432), (407, 414, 354, 323), (417, 416, 351, 343), (409, 408, 322, 321), (418, 417, 343, 339), (410, 409, 321, 320), (419, 418, 339, 429), (411, 410, 320, 316), (416, 408, 322, 351), (420, 419, 429, 430), (412, 411, 316, 310), (321, 322, 351, 343, 339, 429, 430, 431, 432, 352, 323, 354, 355, 310, 316, 320), (445, 436, 579, 587), (3, 1, 97, 433, 102), (467, 456, 597, 607), (492, 485, 541, 548), (214, 206, 506, 505, 504, 503, 502, 501, 500, 499, 498, 510, 205, 211, 148, 163, 162, 164, 202, 201), (458, 449, 591, 599), (149, 212, 434, 207, 147), (436, 435, 578, 579), (501, 492, 548, 556), (510, 498, 489, 509), (487, 478, 534, 543), (499, 500, 491, 490), (486, 491, 547, 542), (501, 502, 493, 492), (491, 500, 555, 547), (503, 504, 495, 494), (516, 215, 523, 564), (505, 506, 497, 496), (511, 512, 444, 435), (435, 444, 586, 578), (436, 445, 446, 437), (457, 466, 606, 598), (438, 447, 448, 439), (462, 106, 570, 602), (440, 449, 450, 441), (448, 457, 598, 590), (442, 451, 452, 443), (512, 513, 453, 444), (106, 107, 571, 570), (445, 454, 455, 446), (465, 458, 599, 605), (447, 456, 457, 448), (456, 447, 589, 597), (449, 458, 459, 450), (512, 511, 577, 576), (451, 460, 461, 452), (509, 489, 488, 508), (477, 486, 542, 533), (490, 491, 486, 487), (490, 487, 543, 546), (492, 493, 484, 485), (204, 205, 518, 517), (494, 495, 482, 483), (499, 490, 546, 554), (496, 497, 480, 481), (485, 476, 532, 541), (471, 472, 481, 480), (488, 489, 545, 544), (473, 474, 483, 482), (489, 498, 553, 545), (475, 476, 485, 484), (507, 516, 564, 563), (477, 478, 487, 486), (475, 484, 540, 531), (459, 464, 604, 600), (462, 461, 460, 463), (446, 455, 596, 588), (464, 459, 458, 465), (463, 460, 601, 603), (466, 457, 456, 467), (454, 445, 587, 595), (468, 455, 454, 469), (461, 462, 602, 574), (209, 217, 522, 519), (478, 479, 535, 534), (479, 507, 508, 488), (453, 513, 515, 470), (444, 453, 594, 586), (105, 102, 433, 514), (483, 474, 530, 539), (215, 516, 434, 212), (207, 434, 516, 507, 479, 478, 477, 476, 475, 474, 473, 472, 471, 216, 208), (97, 98, 106, 462, 463, 464, 465, 466, 467, 468, 469, 470, 515, 514, 433), (525, 519, 522, 536), (526, 520, 519, 525), (553, 554, 546, 545), (555, 556, 548, 547), (557, 558, 550, 549), (559, 560, 552, 551), (545, 546, 543, 544), (547, 548, 541, 542), (549, 550, 539, 540), (551, 552, 537, 538), (521, 527, 536, 522), (528, 529, 538, 537), (530, 531, 540, 539), (532, 533, 542, 541), (534, 535, 544, 543), (517, 561, 524, 523), (518, 562, 561, 517), (524, 563, 564, 523), (206, 209, 519, 520), (205, 510, 562, 518), (479, 488, 544, 535), (493, 502, 557, 549), (484, 493, 549, 540), (216, 471, 527, 521), (509, 508, 524, 561), (503, 494, 550, 558), (494, 483, 539, 550), (510, 509, 561, 562), (498, 499, 554, 553), (495, 504, 559, 551), (482, 495, 551, 538), (472, 473, 529, 528), (508, 507, 563, 524), (505, 496, 552, 560), (496, 481, 537, 552), (500, 501, 556, 555), (506, 206, 520, 526), (497, 506, 526, 525), (480, 497, 525, 536), (217, 216, 521, 522), (474, 475, 531, 530), (471, 480, 536, 527), (502, 503, 558, 557), (481, 472, 528, 537), (476, 477, 533, 532), (473, 482, 538, 529), (215, 204, 517, 523), (504, 505, 560, 559), (565, 572, 575, 576), (566, 565, 576, 577), (573, 574, 571, 569), (567, 573, 569, 568), (578, 586, 587, 579), (580, 588, 589, 581), (582, 590, 591, 583), (584, 592, 593, 585), (586, 594, 595, 587), (588, 596, 597, 589), (590, 598, 599, 591), (592, 600, 601, 593), (570, 571, 574, 602), (603, 601, 600, 604), (605, 599, 598, 606), (607, 597, 596, 608), (609, 595, 594, 610), (575, 572, 611, 612), (514, 515, 612, 611), (450, 459, 600, 592), (464, 463, 603, 604), (455, 468, 608, 596), (513, 512, 576, 575), (437, 446, 588, 580), (515, 513, 575, 612), (438, 437, 580, 581), (94, 105, 572, 565), (460, 451, 593, 601), (469, 454, 595, 609), (447, 438, 581, 589), (105, 514, 611, 572), (107, 99, 569, 571), (452, 461, 574, 573), (466, 465, 605, 606), (453, 470, 610, 594), (95, 94, 565, 566), (439, 448, 590, 582), (440, 439, 582, 583), (96, 443, 567, 568), (449, 440, 583, 591), (468, 467, 607, 608), (441, 450, 592, 584), (442, 441, 584, 585), (99, 96, 568, 569), (451, 442, 585, 593), (470, 469, 609, 610), (511, 95, 566, 577), (443, 452, 573, 567), (847, 629, 630, 832), (831, 626, 636, 833), (646, 631, 632, 637), (731, 733, 640, 633), (639, 625, 635, 642), (649, 643, 633, 641), (627, 648, 646, 637), (648, 649, 641, 646), (634, 645, 647, 628), (645, 639, 642, 647), (633, 640, 644, 641), (641, 644, 631, 646), (59, 53, 678, 680), (615, 60, 682, 684), (647, 642, 649, 648), (628, 647, 648, 627), (642, 635, 643, 649), (833, 636, 629, 847), (848, 835, 656, 655), (170, 169, 700, 698), (23, 24, 674, 675), (834, 836, 660, 651), (667, 661, 632, 631), (736, 657, 640, 733), (662, 664, 659, 650), (702, 704, 662, 650), (670, 663, 657, 665), (652, 661, 667, 669), (669, 667, 663, 670), (658, 653, 668, 666), (666, 668, 664, 662), (657, 663, 644, 640), (663, 667, 631, 644), (179, 184, 703, 701), (185, 616, 708, 705), (668, 669, 670, 664), (653, 652, 669, 668), (664, 670, 665, 659), (836, 848, 655, 660), (679, 639, 645, 681), (616, 187, 710, 708), (177, 195, 655, 656), (701, 702, 650, 179), (729, 179, 650, 735), (671, 673, 674, 672), (675, 674, 673, 676), (677, 679, 680, 678), (679, 681, 682, 680), (683, 685, 686, 684), (685, 687, 688, 686), (681, 683, 684, 682), (687, 689, 690, 688), (689, 691, 692, 690), (691, 693, 694, 692), (693, 671, 672, 694), (620, 619, 694, 672), (696, 698, 697, 695), (699, 697, 698, 700), (701, 703, 704, 702), (703, 705, 706, 704), (708, 710, 709, 707), (710, 712, 711, 709), (705, 708, 707, 706), (712, 714, 713, 711), (714, 716, 715, 713), (716, 718, 717, 715), (718, 696, 695, 717), (623, 624, 696, 718), (830, 729, 735, 834), (659, 665, 738, 737), (835, 736, 733, 846), (650, 659, 737, 735), (665, 657, 736, 738), (635, 732, 734, 643), (832, 846, 733, 731), (625, 730, 732, 635), (643, 734, 731, 633), (841, 724, 728, 845), (842, 725, 727, 844), (844, 727, 726, 843), (842, 845, 728, 725), (51, 719, 730, 625), (841, 840, 723, 724), (837, 839, 722, 720), (839, 838, 721, 722), (838, 829, 719, 721), (837, 720, 723, 840), (746, 744, 739, 740), (752, 751, 741, 742), (742, 741, 743, 745), (750, 749, 755, 756), (746, 740, 747, 750), (752, 742, 748, 753), (742, 745, 749, 748), (746, 750, 756, 754), (728, 724, 752, 753), (64, 25, 739, 744), (189, 188, 749, 750), (40, 171, 747, 740), (756, 755, 761, 762), (754, 756, 762, 760), (744, 746, 754, 65), (749, 745, 56, 755), (743, 744, 65, 66), (745, 743, 66, 56), (758, 760, 766, 764), (761, 757, 763, 767), (56, 66, 759, 757), (66, 65, 758, 759), (755, 56, 757, 761), (65, 754, 760, 758), (768, 767, 773, 774), (766, 768, 774, 772), (760, 762, 768, 766), (762, 761, 767, 768), (757, 759, 765, 763), (759, 758, 764, 765), (778, 780, 786, 784), (770, 772, 778, 776), (763, 765, 771, 769), (765, 764, 770, 771), (767, 763, 769, 773), (764, 766, 772, 770), (773, 769, 775, 779), (772, 774, 780, 778), (774, 773, 779, 780), (769, 771, 777, 775), (771, 770, 776, 777), (785, 781, 787, 791), (780, 779, 785, 786), (777, 776, 782, 783), (775, 777, 783, 781), (779, 775, 781, 785), (776, 778, 784, 782), (790, 792, 798, 796), (782, 784, 790, 788), (783, 782, 788, 789), (784, 786, 792, 790), (786, 785, 791, 792), (781, 783, 789, 787), (797, 793, 799, 803), (792, 791, 797, 798), (787, 789, 795, 793), (791, 787, 793, 797), (788, 790, 796, 794), (789, 788, 794, 795), (802, 804, 810, 808), (794, 796, 802, 800), (795, 794, 800, 801), (796, 798, 804, 802), (798, 797, 803, 804), (793, 795, 801, 799), (809, 805, 811, 815), (804, 803, 809, 810), (799, 801, 807, 805), (803, 799, 805, 809), (800, 802, 808, 806), (801, 800, 806, 807), (814, 816, 822, 820), (806, 808, 814, 812), (807, 806, 812, 813), (808, 810, 816, 814), (810, 809, 815, 816), (805, 807, 813, 811), (821, 817, 823, 827), (816, 815, 821, 822), (811, 813, 819, 817), (815, 811, 817, 821), (812, 814, 820, 818), (813, 812, 818, 819), (823, 825, 824, 826, 828, 827), (818, 820, 826, 824), (819, 818, 824, 825), (820, 822, 828, 826), (822, 821, 827, 828), (817, 819, 825, 823), (5, 837, 840, 19), (10, 6, 829, 838), (14, 10, 838, 839), (5, 14, 839, 837), (845, 165, 851, 854), (151, 165, 845, 842), (160, 844, 843, 156), (151, 842, 844, 160), (38, 19, 849, 850), (630, 638, 846, 832), (656, 835, 846, 638), (654, 830, 834, 651), (737, 738, 848, 836), (735, 737, 836, 834), (738, 736, 835, 848), (732, 833, 847, 734), (730, 831, 833, 732), (734, 847, 832, 731), (719, 829, 831, 730), (849, 852, 858, 855), (854, 851, 857, 860), (841, 845, 854, 853), (840, 841, 853, 852), (165, 38, 850, 851), (19, 840, 852, 849), (859, 860, 866, 865), (874, 875, 905, 903), (849, 855, 896, 892), (852, 853, 859, 858), (867, 873, 904, 901), (853, 854, 860, 859), (855, 861, 898, 896), (861, 864, 870, 867), (860, 857, 863, 866), (855, 858, 864, 861), (863, 857, 894, 899), (858, 859, 865, 864), (850, 849, 892, 891), (870, 871, 877, 876), (864, 865, 871, 870), (873, 874, 903, 904), (865, 866, 872, 871), (866, 863, 869, 872), (873, 876, 882, 879), (878, 875, 881, 884), (871, 872, 878, 877), (872, 869, 875, 878), (867, 870, 876, 873), (857, 851, 893, 894), (883, 884, 890, 889), (881, 880, 886, 887), (874, 873, 879, 880), (876, 877, 883, 882), (875, 874, 880, 881), (877, 878, 884, 883), (886, 885, 888, 889), (886, 889, 890, 887), (884, 881, 887, 890), (879, 882, 888, 885), (880, 879, 885, 886), (882, 883, 889, 888), (905, 902, 911, 914), (892, 896, 907, 862), (902, 899, 909, 911), (894, 893, 856, 906), (893, 891, 868, 856), (903, 905, 914, 912), (896, 898, 908, 907), (901, 904, 913, 910), (851, 850, 891, 893), (869, 863, 899, 902), (861, 867, 901, 898), (875, 869, 902, 905), (862, 907, 917, 897), (911, 909, 920, 923), (906, 856, 895, 915), (856, 868, 900, 895), (912, 914, 926, 924), (907, 908, 919, 917), (910, 913, 925, 922), (908, 910, 922, 919), (899, 894, 906, 909), (891, 892, 862, 868), (904, 903, 912, 913), (898, 901, 910, 908), (915, 916, 918, 920), (900, 897, 917, 916), (895, 900, 916, 915), (918, 919, 922, 921), (916, 917, 919, 918), (923, 921, 924, 926), (920, 918, 921, 923), (921, 922, 925, 924), (914, 911, 923, 926), (909, 906, 915, 920), (868, 862, 897, 900), (913, 912, 924, 925)])
_uv = me_cube.uv_layers.new(name='UVMap')
_uv.uv.foreach_set('vector', [0.75, 0.5, 0.625, 0.5, 0.625, 0.5, 0.75, 0.5, 0.375, 0.75, 0.375, 0.75, 0.375, 0.75, 0.375, 0.75, 0.75, 0.75, 0.625, 0.75, 0.625, 0.75, 0.75, 0.75, 0.4386, 0.75, 0.4549, 0.75, 0.473, 0.75, 0.625, 0.75, 0.625, 0.75, 0.4626, 0.75, 0.44, 0.75, 0.4381, 0.75, 0.4377, 0.75, 0.4375, 0.75, 0.439, 0.75, 0.4371, 0.75, 0.0, 0.0, 0.0, 0.0, 0.0, 0.0, 0.375, 0.75, 0.375, 0.75, 0.375, 0.75, 0.375, 0.75, 0.4626, 0.75, 0.625, 0.75, 0.625, 0.75, 0.4626, 0.75, 0.4332, 0.75, 0.4626, 0.75, 0.4626, 0.75, 0.4332, 0.75, 0.625, 0.75, 0.625, 0.75, 0.625, 0.75, 0.625, 0.75, 0.4332, 0.375, 0.4626, 0.375, 0.4626, 0.5, 0.4332, 0.5, 0.0, 0.0, 0.0, 0.0, 0.0, 0.0, 0.0, 0.0, 0.375, 0.375, 0.4332, 0.375, 0.4332, 0.5, 0.375, 0.5, 0.625, 0.5, 0.625, 0.75, 0.625, 0.75, 0.625, 0.5, 0.375, 0.75, 0.4332, 0.75, 0.4332, 0.75, 0.375, 0.75, 0.375, 0.5, 0.4332, 0.5, 0.4332, 0.5, 0.375, 0.5, 0.25, 0.75, 0.375, 0.75, 0.375, 0.75, 0.25, 0.75, 0.25, 0.75, 0.375, 0.75, 0.375, 0.75, 0.25, 0.75, 0.25, 0.75, 0.375, 0.75, 0.375, 0.75, 0.25, 0.75, 0.375, 0.375, 0.375, 0.5, 0.375, 0.5, 0.375, 0.375, 0.375, 0.75, 0.375, 0.75, 0.375, 0.75, 0.375, 0.75, 0.375, 0.75, 0.4332, 0.75, 0.4332, 0.75, 0.4332, 0.75, 0.4332, 0.75, 0.4332, 0.75, 0.4332, 0.75, 0.4332, 0.75, 0.375, 0.75, 0.375, 0.75, 0.375, 0.75, 0.375, 0.75, 0.375, 0.75, 0.625, 0.75, 0.75, 0.75, 0.75, 0.75, 0.625, 0.75, 0.375, 0.5, 0.25, 0.5, 0.25, 0.5, 0.375, 0.5, 0.625, 0.75, 0.75, 0.75, 0.75, 0.75, 0.625, 0.75, 0.625, 0.75, 0.625, 0.75, 0.625, 0.75, 0.625, 0.75, 0.625, 0.75, 0.75, 0.75, 0.75, 0.75, 0.625, 0.75, 0.625, 0.5, 0.75, 0.5, 0.75, 0.75, 0.625, 0.75, 0.75, 0.75, 0.75, 0.75, 0.625, 0.75, 0.625, 0.75, 0.0, 0.0, 0.375, 0.75, 0.0, 0.0, 0.4332, 0.5, 0.4626, 0.5, 0.4626, 0.5, 0.4332, 0.5, 0.4626, 0.75, 0.625, 0.75, 0.625, 0.75, 0.4626, 0.75, 0.4626, 0.75, 0.75, 0.75, 0.625, 0.75, 0.625, 0.75, 0.75, 0.75, 0.625, 0.75, 0.75, 0.75, 0.75, 0.75, 0.625, 0.75, 0.4332, 0.75, 0.4479, 0.75, 0.4479, 0.75, 0.4332, 0.75, 0.4626, 0.75, 0.4626, 0.75, 0.4626, 0.75, 0.4626, 0.75, 0.375, 0.75, 0.375, 0.75, 0.375, 0.75, 0.375, 0.75, 0.4626, 0.75, 0.625, 0.75, 0.625, 0.75, 0.4626, 0.75, 0.4332, 0.75, 0.4626, 0.75, 0.4626, 0.75, 0.4332, 0.75, 0.375, 0.75, 0.4332, 0.75, 0.4332, 0.75, 0.375, 0.75, 0.375, 0.75, 0.375, 0.75, 0.375, 0.75, 0.375, 0.75, 0.625, 0.75, 0.625, 0.75, 0.625, 0.75, 0.625, 0.75, 0.625, 0.75, 0.625, 0.75, 0.625, 0.75, 0.625, 0.75, 0.4332, 0.75, 0.4332, 0.75, 0.4332, 0.75, 0.4332, 0.75, 0.625, 0.75, 0.625, 0.75, 0.625, 0.75, 0.625, 0.75, 0.4332, 0.75, 0.4332, 0.75, 0.4332, 0.75, 0.4332, 0.75, 0.4332, 0.75, 0.4332, 0.75, 0.4332, 0.75, 0.4332, 0.75, 0.625, 0.75, 0.625, 0.75, 0.625, 0.75, 0.625, 0.75, 0.375, 0.75, 0.375, 0.75, 0.375, 0.75, 0.375, 0.75, 0.375, 0.75, 0.375, 0.75, 0.375, 0.75, 0.375, 0.75, 0.4332, 0.75, 0.4332, 0.75, 0.4332, 0.75, 0.4332, 0.75, 0.625, 0.75, 0.625, 0.75, 0.625, 0.75, 0.625, 0.75, 0.4332, 0.75, 0.4626, 0.75, 0.4626, 0.75, 0.4332, 0.75, 0.4332, 0.75, 0.4626, 0.75, 0.4626, 0.75, 0.4479, 0.75, 0.4332, 0.75, 0.375, 0.75, 0.4332, 0.75, 0.4332, 0.75, 0.375, 0.75, 0.375, 0.75, 0.4332, 0.75, 0.4332, 0.75, 0.375, 0.75, 0.375, 0.75, 0.375, 0.75, 0.375, 0.75, 0.375, 0.75, 0.375, 0.75, 0.25, 0.75, 0.25, 0.75, 0.375, 0.75, 0.4386, 0.75, 0.4371, 0.75, 0.439, 0.75, 0.4375, 0.75, 0.4377, 0.75, 0.4381, 0.75, 0.44, 0.75, 0.4626, 0.75, 0.625, 0.75, 0.625, 0.75, 0.473, 0.75, 0.4549, 0.75, 0.625, 0.75, 0.4626, 0.75, 0.4626, 0.75, 0.625, 0.75, 0.625, 0.75, 0.625, 0.75, 0.625, 0.75, 0.625, 0.75, 0.625, 0.75, 0.75, 0.75, 0.75, 0.75, 0.625, 0.75, 0.625, 0.75, 0.75, 0.75, 0.75, 0.75, 0.625, 0.75, 0.625, 0.75, 0.75, 0.75, 0.75, 0.75, 0.625, 0.75, 0.75, 0.75, 0.625, 0.75, 0.625, 0.75, 0.75, 0.75, 0.0, 0.0, 0.0, 0.0, 0.0, 0.0, 0.0, 0.0, 0.0, 0.0, 0.0, 0.0, 0.0, 0.0, 0.0, 0.0, 0.625, 0.75, 0.625, 0.75, 0.625, 0.75, 0.625, 0.75, 0.625, 0.75, 0.625, 0.75, 0.625, 0.75, 0.625, 0.75, 0.75, 0.75, 0.625, 0.75, 0.625, 0.75, 0.75, 0.75, 0.75, 0.75, 0.0, 0.0, 0.0, 0.0, 0.0, 0.0, 0.0, 0.0, 0.0, 0.0, 0.625, 0.75, 0.75, 0.75, 0.75, 0.75, 0.625, 0.75, 0.75, 0.75, 0.625, 0.75, 0.625, 0.75, 0.75, 0.75, 0.25, 0.75, 0.375, 0.75, 0.375, 0.75, 0.25, 0.75, 0.5412, 0.75, 0.4626, 0.75, 0.4626, 0.75, 0.5412, 0.75, 0.4626, 0.75, 0.4626, 0.75, 0.5412, 0.75, 0.625, 0.75, 0.625, 0.75, 0.4332, 0.75, 0.0, 0.0, 0.4626, 0.75, 0.4626, 0.75, 0.4332, 0.75, 0.375, 0.75, 0.375, 0.75, 0.0, 0.0, 0.4626, 0.75, 0.0, 0.0, 0.0, 0.0, 0.4626, 0.75, 0.4332, 0.5, 0.375, 0.5, 0.375, 0.5, 0.4332, 0.5, 0.4332, 0.75, 0.4626, 0.75, 0.4626, 0.75, 0.4332, 0.75, 0.375, 0.75, 0.4332, 0.75, 0.4332, 0.75, 0.375, 0.75, 0.4626, 0.5, 0.4332, 0.5, 0.4332, 0.5, 0.4626, 0.5, 0.4626, 0.75, 0.5412, 0.75, 0.5412, 0.75, 0.4626, 0.75, 0.375, 0.75, 0.4332, 0.75, 0.375, 0.75, 0.375, 0.75, 0.4332, 0.75, 0.0, 0.0, 0.4332, 0.75, 0.4626, 0.75, 0.4626, 0.75, 0.0, 0.0, 0.4626, 0.75, 0.5412, 0.75, 0.4626, 0.75, 0.5412, 0.75, 0.625, 0.75, 0.5412, 0.75, 0.0, 0.0, 0.0, 0.0, 0.0, 0.0, 0.0, 0.0, 0.0, 0.0, 0.0, 0.0, 0.0, 0.0, 0.0, 0.0, 0.0, 0.0, 0.0, 0.0, 0.0, 0.0, 0.0, 0.0, 0.0, 0.0, 0.0, 0.0, 0.0, 0.0, 0.0, 0.0, 0.0, 0.0, 0.0, 0.0, 0.0, 0.0, 0.0, 0.0, 0.0, 0.0, 0.0, 0.0, 0.0, 0.0, 0.0, 0.0, 0.0, 0.0, 0.0, 0.0, 0.0, 0.0, 0.0, 0.0, 0.0, 0.0, 0.0, 0.0, 0.0, 0.0, 0.0, 0.0, 0.0, 0.0, 0.0, 0.0, 0.0, 0.0, 0.0, 0.0, 0.0, 0.0, 0.0, 0.0, 0.0, 0.0, 0.0, 0.0, 0.0, 0.0, 0.0, 0.0, 0.0, 0.0, 0.0, 0.0, 0.0, 0.0, 0.0, 0.0, 0.0, 0.0, 0.0, 0.0, 0.0, 0.0, 0.0, 0.0, 0.0, 0.0, 0.0, 0.0, 0.0, 0.0, 0.0, 0.0, 0.0, 0.0, 0.0, 0.0, 0.0, 0.0, 0.0, 0.0, 0.0, 0.0, 0.0, 0.0, 0.0, 0.0, 0.0, 0.0, 0.0, 0.0, 0.0, 0.0, 0.0, 0.0, 0.0, 0.0, 0.0, 0.0, 0.0, 0.0, 0.0, 0.0, 0.0, 0.0, 0.0, 0.0, 0.0, 0.0, 0.0, 0.0, 0.0, 0.0, 0.0, 0.0, 0.0, 0.0, 0.0, 0.0, 0.0, 0.0, 0.0, 0.0, 0.0, 0.0, 0.0, 0.0, 0.0, 0.0, 0.0, 0.0, 0.0, 0.0, 0.0, 0.0, 0.0, 0.0, 0.0, 0.0, 0.0, 0.0, 0.0, 0.0, 0.0, 0.0, 0.0, 0.0, 0.0, 0.0, 0.0, 0.0, 0.0, 0.0, 0.0, 0.0, 0.0, 0.0, 0.75, 0.5, 0.75, 0.5, 0.625, 0.5, 0.625, 0.5, 0.375, 0.75, 0.375, 0.75, 0.375, 0.75, 0.375, 0.75, 0.75, 0.75, 0.75, 0.75, 0.625, 0.75, 0.625, 0.75, 0.625, 0.75, 0.625, 0.75, 0.625, 0.75, 0.625, 0.75, 0.0, 0.0, 0.0, 0.0, 0.0, 0.0, 0.375, 0.75, 0.375, 0.75, 0.375, 0.75, 0.375, 0.75, 0.4626, 0.75, 0.4626, 0.75, 0.625, 0.75, 0.625, 0.75, 0.4332, 0.75, 0.4332, 0.75, 0.4626, 0.75, 0.4626, 0.75, 0.625, 0.75, 0.625, 0.75, 0.625, 0.75, 0.625, 0.75, 0.4332, 0.375, 0.4332, 0.5, 0.4626, 0.5, 0.4626, 0.375, 0.0, 0.0, 0.0, 0.0, 0.0, 0.0, 0.0, 0.0, 0.375, 0.375, 0.375, 0.5, 0.4332, 0.5, 0.4332, 0.375, 0.625, 0.5, 0.625, 0.5, 0.625, 0.75, 0.625, 0.75, 0.375, 0.75, 0.375, 0.75, 0.4332, 0.75, 0.4332, 0.75, 0.375, 0.5, 0.375, 0.5, 0.4332, 0.5, 0.4332, 0.5, 0.25, 0.75, 0.25, 0.75, 0.375, 0.75, 0.375, 0.75, 0.25, 0.75, 0.25, 0.75, 0.375, 0.75, 0.375, 0.75, 0.25, 0.75, 0.25, 0.75, 0.375, 0.75, 0.375, 0.75, 0.375, 0.375, 0.375, 0.375, 0.375, 0.5, 0.375, 0.5, 0.375, 0.75, 0.375, 0.75, 0.375, 0.75, 0.375, 0.75, 0.375, 0.75, 0.375, 0.75, 0.4332, 0.75, 0.4332, 0.75, 0.4332, 0.75, 0.4332, 0.75, 0.4332, 0.75, 0.4332, 0.75, 0.4332, 0.75, 0.625, 0.75, 0.625, 0.75, 0.625, 0.75, 0.625, 0.75, 0.625, 0.75, 0.625, 0.75, 0.625, 0.75, 0.625, 0.75, 0.375, 0.75, 0.375, 0.75, 0.375, 0.75, 0.375, 0.75, 0.625, 0.75, 0.625, 0.75, 0.75, 0.75, 0.75, 0.75, 0.375, 0.5, 0.375, 0.5, 0.25, 0.5, 0.25, 0.5, 0.625, 0.75, 0.625, 0.75, 0.75, 0.75, 0.75, 0.75, 0.4332, 0.75, 0.4332, 0.75, 0.4332, 0.75, 0.4332, 0.75, 0.625, 0.75, 0.625, 0.75, 0.75, 0.75, 0.75, 0.75, 0.625, 0.5, 0.625, 0.75, 0.75, 0.75, 0.75, 0.5, 0.75, 0.75, 0.625, 0.75, 0.625, 0.75, 0.75, 0.75, 0.0, 0.0, 0.0, 0.0, 0.375, 0.75, 0.4332, 0.5, 0.4332, 0.5, 0.4626, 0.5, 0.4626, 0.5, 0.75, 0.75, 0.75, 0.75, 0.625, 0.75, 0.625, 0.75, 0.625, 0.75, 0.625, 0.75, 0.75, 0.75, 0.75, 0.75, 0.75, 0.75, 0.625, 0.75, 0.625, 0.75, 0.75, 0.75, 0.75, 0.75, 0.625, 0.75, 0.625, 0.75, 0.75, 0.75, 0.375, 0.75, 0.375, 0.75, 0.375, 0.75, 0.375, 0.75, 0.4332, 0.75, 0.4332, 0.75, 0.4332, 0.75, 0.4332, 0.75, 0.4332, 0.75, 0.4332, 0.75, 0.4626, 0.75, 0.4626, 0.75, 0.375, 0.75, 0.375, 0.75, 0.4332, 0.75, 0.4332, 0.75, 0.375, 0.75, 0.375, 0.75, 0.375, 0.75, 0.375, 0.75, 0.625, 0.75, 0.625, 0.75, 0.625, 0.75, 0.625, 0.75, 0.4332, 0.75, 0.4332, 0.75, 0.4332, 0.75, 0.4332, 0.75, 0.4332, 0.75, 0.4332, 0.75, 0.4332, 0.75, 0.4332, 0.75, 0.4626, 0.75, 0.625, 0.75, 0.625, 0.75, 0.4728, 0.75, 0.4626, 0.75, 0.4728, 0.75, 0.625, 0.75, 0.625, 0.75, 0.4738, 0.75, 0.625, 0.75, 0.75, 0.75, 0.75, 0.75, 0.625, 0.75, 0.375, 0.75, 0.375, 0.75, 0.375, 0.75, 0.375, 0.75, 0.375, 0.75, 0.375, 0.75, 0.375, 0.75, 0.375, 0.75, 0.625, 0.75, 0.4626, 0.75, 0.4626, 0.75, 0.4626, 0.75, 0.625, 0.75, 0.625, 0.75, 0.625, 0.75, 0.625, 0.75, 0.625, 0.75, 0.4332, 0.75, 0.4332, 0.75, 0.4626, 0.75, 0.4626, 0.75, 0.4332, 0.75, 0.4332, 0.75, 0.4479, 0.75, 0.4626, 0.75, 0.4626, 0.75, 0.375, 0.75, 0.375, 0.75, 0.4332, 0.75, 0.4332, 0.75, 0.375, 0.75, 0.375, 0.75, 0.4332, 0.75, 0.4332, 0.75, 0.25, 0.75, 0.375, 0.75, 0.375, 0.75, 0.25, 0.75, 0.375, 0.75, 0.375, 0.75, 0.375, 0.75, 0.375, 0.75, 0.4738, 0.75, 0.473, 0.75, 0.625, 0.75, 0.625, 0.75, 0.4332, 0.75, 0.4332, 0.75, 0.4332, 0.75, 0.4332, 0.75, 0.4626, 0.75, 0.4626, 0.75, 0.4626, 0.75, 0.4626, 0.75, 0.625, 0.75, 0.625, 0.75, 0.75, 0.75, 0.75, 0.75, 0.4332, 0.75, 0.4332, 0.75, 0.4332, 0.75, 0.4332, 0.75, 0.625, 0.75, 0.625, 0.75, 0.75, 0.75, 0.75, 0.75, 0.75, 0.75, 0.75, 0.75, 0.625, 0.75, 0.625, 0.75, 0.0, 0.0, 0.0, 0.0, 0.0, 0.0, 0.0, 0.0, 0.625, 0.75, 0.625, 0.75, 0.625, 0.75, 0.625, 0.75, 0.625, 0.75, 0.625, 0.75, 0.625, 0.75, 0.625, 0.75, 0.75, 0.75, 0.75, 0.75, 0.75, 0.75, 0.625, 0.75, 0.625, 0.75, 0.625, 0.75, 0.625, 0.75, 0.75, 0.75, 0.75, 0.75, 0.75, 0.75, 0.75, 0.75, 0.625, 0.75, 0.625, 0.75, 0.25, 0.75, 0.25, 0.75, 0.375, 0.75, 0.375, 0.75, 0.5412, 0.75, 0.5412, 0.75, 0.4626, 0.75, 0.4626, 0.75, 0.375, 0.5, 0.375, 0.5, 0.375, 0.5, 0.375, 0.5125, 0.375, 0.525, 0.375, 0.55, 0.375, 0.575, 0.375, 0.6, 0.375, 0.625, 0.375, 0.65, 0.375, 0.675, 0.375, 0.7, 0.375, 0.725, 0.375, 0.75, 0.375, 0.75, 0.375, 0.75, 0.375, 0.75, 0.375, 0.75, 0.375, 0.5, 0.375, 0.5, 0.4626, 0.75, 0.625, 0.75, 0.625, 0.75, 0.5412, 0.75, 0.4626, 0.75, 0.4332, 0.75, 0.4626, 0.75, 0.4626, 0.75, 0.0, 0.0, 0.4332, 0.75, 0.0, 0.0, 0.375, 0.75, 0.375, 0.75, 0.4626, 0.75, 0.4626, 0.75, 0.0, 0.0, 0.0, 0.0, 0.4332, 0.5, 0.4332, 0.5, 0.375, 0.5, 0.375, 0.5, 0.4332, 0.75, 0.4332, 0.75, 0.4626, 0.75, 0.4626, 0.75, 0.375, 0.75, 0.375, 0.75, 0.4332, 0.75, 0.4332, 0.75, 0.4626, 0.5, 0.4626, 0.5, 0.4332, 0.5, 0.4332, 0.5, 0.4626, 0.75, 0.4626, 0.75, 0.5412, 0.75, 0.5412, 0.75, 0.375, 0.75, 0.375, 0.75, 0.4332, 0.75, 0.375, 0.75, 0.0, 0.0, 0.4332, 0.75, 0.4332, 0.75, 0.0, 0.0, 0.4626, 0.75, 0.4626, 0.75, 0.4626, 0.75, 0.4626, 0.75, 0.5412, 0.75, 0.5412, 0.75, 0.5412, 0.75, 0.625, 0.75, 0.0, 0.0, 0.0, 0.0, 0.0, 0.0, 0.0, 0.0, 0.0, 0.0, 0.0, 0.0, 0.0, 0.0, 0.0, 0.0, 0.0, 0.0, 0.0, 0.0, 0.0, 0.0, 0.0, 0.0, 0.0, 0.0, 0.0, 0.0, 0.0, 0.0, 0.0, 0.0, 0.0, 0.0, 0.0, 0.0, 0.0, 0.0, 0.0, 0.0, 0.0, 0.0, 0.0, 0.0, 0.0, 0.0, 0.0, 0.0, 0.0, 0.0, 0.0, 0.0, 0.0, 0.0, 0.0, 0.0, 0.0, 0.0, 0.0, 0.0, 0.0, 0.0, 0.0, 0.0, 0.0, 0.0, 0.0, 0.0, 0.0, 0.0, 0.0, 0.0, 0.0, 0.0, 0.0, 0.0, 0.0, 0.0, 0.0, 0.0, 0.0, 0.0, 0.0, 0.0, 0.0, 0.0, 0.0, 0.0, 0.0, 0.0, 0.0, 0.0, 0.0, 0.0, 0.0, 0.0, 0.0, 0.0, 0.0, 0.0, 0.0, 0.0, 0.0, 0.0, 0.0, 0.0, 0.0, 0.0, 0.0, 0.0, 0.0, 0.0, 0.0, 0.0, 0.0, 0.0, 0.0, 0.0, 0.0, 0.0, 0.0, 0.0, 0.0, 0.0, 0.0, 0.0, 0.0, 0.0, 0.0, 0.0, 0.0, 0.0, 0.0, 0.0, 0.0, 0.0, 0.0, 0.0, 0.0, 0.0, 0.0, 0.0, 0.0, 0.0, 0.0, 0.0, 0.0, 0.0, 0.0, 0.0, 0.0, 0.0, 0.0, 0.0, 0.0, 0.0, 0.0, 0.0, 0.0, 0.0, 0.0, 0.0, 0.0, 0.0, 0.0, 0.0, 0.0, 0.0, 0.0, 0.0, 0.0, 0.0, 0.0, 0.0, 0.0, 0.0, 0.0, 0.0, 0.0, 0.0, 0.0, 0.0, 0.0, 0.0, 0.0, 0.0, 0.0, 0.0, 0.0, 0.0, 0.0, 0.0, 0.0, 0.0, 0.0, 0.0, 0.0, 0.0, 0.0, 0.0, 0.0, 0.0, 0.0, 0.0, 0.0, 0.0, 0.0, 0.0, 0.0, 0.0, 0.0, 0.0, 0.0, 0.0, 0.0, 0.0, 0.0, 0.0, 0.0, 0.0, 0.0, 0.0, 0.0, 0.0, 0.0, 0.0, 0.0, 0.0, 0.0, 0.0, 0.0, 0.0, 0.0, 0.0, 0.0, 0.0, 0.0, 0.0, 0.0, 0.0, 0.0, 0.0, 0.0, 0.0, 0.0, 0.0, 0.0, 0.0, 0.0, 0.0, 0.0, 0.0, 0.0, 0.0, 0.0, 0.0, 0.0, 0.0, 0.0, 0.0, 0.0, 0.0, 0.0, 0.0, 0.0, 0.0, 0.0, 0.0, 0.0, 0.0, 0.0, 0.0, 0.0, 0.0, 0.0, 0.0, 0.0, 0.0, 0.0, 0.0, 0.0, 0.0, 0.0, 0.0, 0.0, 0.0, 0.0, 0.0, 0.0, 0.0, 0.0, 0.0, 0.0, 0.0, 0.0, 0.0, 0.0, 0.0, 0.0, 0.0, 0.0, 0.0, 0.0, 0.0, 0.0, 0.0, 0.0, 0.0, 0.0, 0.0, 0.0, 0.0, 0.0, 0.0, 0.0, 0.0, 0.0, 0.0, 0.0, 0.0, 0.0, 0.0, 0.0, 0.0, 0.0, 0.0, 0.0, 0.0, 0.0, 0.0, 0.0, 0.0, 0.0, 0.0, 0.0, 0.0, 0.0, 0.0, 0.0, 0.0, 0.0, 0.0, 0.0, 0.0, 0.0, 0.0, 0.0, 0.0, 0.0, 0.0, 0.0, 0.0, 0.0, 0.0, 0.0, 0.0, 0.0, 0.0, 0.0, 0.0, 0.0, 0.0, 0.0, 0.0, 0.0, 0.0, 0.0, 0.0, 0.0, 0.0, 0.0, 0.0, 0.0, 0.0, 0.0, 0.0, 0.0, 0.0, 0.0, 0.0, 0.0, 0.0, 0.0, 0.0, 0.0, 0.0, 0.0, 0.0, 0.0, 0.0, 0.0, 0.0, 0.0, 0.0, 0.0, 0.0, 0.0, 0.0, 0.0, 0.0, 0.0, 0.0, 0.0, 0.0, 0.0, 0.0, 0.0, 0.0, 0.0, 0.0, 0.0, 0.0, 0.0, 0.0, 0.0, 0.0, 0.0, 0.0, 0.0, 0.0, 0.0, 0.0, 0.0, 0.0, 0.0, 0.0, 0.0, 0.0, 0.0, 0.0, 0.0, 0.0, 0.0, 0.0, 0.0, 0.0, 0.0, 0.0, 0.0, 0.0, 0.0, 0.0, 0.0, 0.0, 0.0, 0.0, 0.0, 0.0, 0.0, 0.0, 0.0, 0.0, 0.0, 0.0, 0.0, 0.0, 0.0, 0.0, 0.0, 0.0, 0.0, 0.0, 0.0, 0.0, 0.0, 0.0, 0.0, 0.0, 0.0, 0.0, 0.0, 0.0, 0.0, 0.0, 0.0, 0.0, 0.0, 0.0, 0.0, 0.0, 0.0, 0.0, 0.0, 0.0, 0.0, 0.0, 0.0, 0.0, 0.0, 0.0, 0.0, 0.0, 0.0, 0.0, 0.0, 0.0, 0.0, 0.0, 0.0, 0.0, 0.0, 0.0, 0.0, 0.0, 0.0, 0.0, 0.0, 0.0, 0.0, 0.0, 0.0, 0.0, 0.0, 0.0, 0.0, 0.0, 0.0, 0.0, 0.0, 0.0, 0.0, 0.0, 0.0, 0.0, 0.0, 0.0, 0.0, 0.0, 0.0, 0.0, 0.0, 0.0, 0.0, 0.0, 0.0, 0.0, 0.0, 0.0, 0.0, 0.0, 0.0, 0.0, 0.0, 0.0, 0.0, 0.0, 0.0, 0.0, 0.0, 0.0, 0.0, 0.0, 0.0, 0.0, 0.0, 0.0, 0.0, 0.0, 0.0, 0.0, 0.0, 0.0, 0.0, 0.0, 0.0, 0.0, 0.0, 0.0, 0.0, 0.0, 0.0, 0.0, 0.0, 0.0, 0.0, 0.0, 0.0, 0.0, 0.0, 0.0, 0.0, 0.0, 0.0, 0.0, 0.0, 0.0, 0.0, 0.0, 0.0, 0.0, 0.0, 0.0, 0.0, 0.0, 0.0, 0.0, 0.0, 0.0, 0.0, 0.0, 0.625, 0.75, 0.75, 0.75, 0.75, 0.75, 0.625, 0.75, 0.4332, 0.75, 0.375, 0.75, 0.375, 0.75, 0.4332, 0.75, 0.75, 0.75, 0.625, 0.75, 0.625, 0.75, 0.75, 0.75, 0.375, 0.75, 0.375, 0.75, 0.375, 0.75, 0.375, 0.75, 0.25, 0.75, 0.375, 0.75, 0.375, 0.75, 0.25, 0.75, 0.375, 0.75, 0.4332, 0.75, 0.4332, 0.75, 0.375, 0.75, 0.0, 0.0, 0.0, 0.0, 0.0, 0.0, 0.0, 0.0, 0.0, 0.0, 0.0, 0.0, 0.0, 0.0, 0.375, 0.75, 0.375, 0.75, 0.375, 0.75, 0.375, 0.75, 0.375, 0.75, 0.25, 0.75, 0.25, 0.75, 0.375, 0.75, 0.625, 0.75, 0.75, 0.75, 0.75, 0.75, 0.625, 0.75, 0.0, 0.0, 0.625, 0.75, 0.625, 0.75, 0.0, 0.0, 0.375, 0.75, 0.4332, 0.75, 0.4332, 0.75, 0.375, 0.75, 0.0, 0.0, 0.0, 0.0, 0.0, 0.0, 0.0, 0.0, 0.0, 0.0, 0.0, 0.0, 0.0, 0.0, 0.0, 0.0, 0.25, 0.75, 0.375, 0.75, 0.375, 0.75, 0.25, 0.75, 0.0, 0.0, 0.625, 0.75, 0.625, 0.75, 0.0, 0.0, 0.375, 0.75, 0.4332, 0.75, 0.4332, 0.75, 0.375, 0.75, 0.0, 0.0, 0.0, 0.0, 0.0, 0.0, 0.0, 0.0, 0.0, 0.0, 0.0, 0.0, 0.0, 0.0, 0.0, 0.0, 0.4332, 0.75, 0.4332, 0.75, 0.4332, 0.75, 0.4332, 0.75, 0.375, 0.75, 0.375, 0.75, 0.375, 0.75, 0.375, 0.75, 0.4332, 0.75, 0.375, 0.75, 0.375, 0.75, 0.4332, 0.75, 0.0, 0.0, 0.0, 0.0, 0.0, 0.0, 0.0, 0.0, 0.625, 0.75, 0.0, 0.0, 0.0, 0.0, 0.625, 0.75, 0.375, 0.75, 0.375, 0.75, 0.25, 0.75, 0.375, 0.75, 0.375, 0.75, 0.4332, 0.75, 0.4332, 0.75, 0.0, 0.0, 0.0, 0.0, 0.0, 0.0, 0.0, 0.0, 0.0, 0.0, 0.4332, 0.75, 0.4332, 0.75, 0.0, 0.0, 0.0, 0.0, 0.4332, 0.75, 0.75, 0.75, 0.625, 0.75, 0.625, 0.75, 0.75, 0.75, 0.0, 0.0, 0.0, 0.0, 0.0, 0.0, 0.0, 0.0, 0.0, 0.0, 0.0, 0.0, 0.0, 0.0, 0.0, 0.0, 0.0, 0.0, 0.0, 0.0, 0.0, 0.0, 0.0, 0.0, 0.4332, 0.75, 0.4332, 0.75, 0.4332, 0.75, 0.4332, 0.75, 0.0, 0.0, 0.0, 0.0, 0.0, 0.0, 0.0, 0.0, 0.375, 0.75, 0.25, 0.75, 0.25, 0.75, 0.375, 0.75, 0.375, 0.75, 0.375, 0.75, 0.375, 0.75, 0.375, 0.75, 0.3082, 0.5335, 0.0, 0.0, 0.0, 0.0, 0.3082, 0.5335, 0.625, 0.75, 0.75, 0.75, 0.75, 0.75, 0.625, 0.75, 0.375, 0.75, 0.375, 0.75, 0.375, 0.75, 0.375, 0.75, 0.4332, 0.75, 0.375, 0.75, 0.375, 0.75, 0.4332, 0.75, 0.625, 0.75, 0.0, 0.0, 0.0, 0.0, 0.625, 0.75, 0.0, 0.0, 0.0, 0.0, 0.0, 0.0, 0.0, 0.0, 0.75, 0.75, 0.625, 0.75, 0.625, 0.75, 0.75, 0.75, 0.375, 0.75, 0.25, 0.75, 0.25, 0.75, 0.375, 0.75, 0.625, 0.75, 0.75, 0.75, 0.625, 0.75, 0.0, 0.0, 0.3097, 0.5362, 0.0, 0.0, 0.0, 0.0, 0.0, 0.0, 0.0, 0.0, 0.0, 0.0, 0.0, 0.0, 0.0, 0.0, 0.0, 0.0, 0.3082, 0.5335, 0.0, 0.0, 0.375, 0.75, 0.4332, 0.75, 0.4332, 0.75, 0.375, 0.75, 0.0, 0.0, 0.0, 0.0, 0.0, 0.0, 0.0, 0.0, 0.0, 0.0, 0.625, 0.75, 0.625, 0.75, 0.0, 0.0, 0.0, 0.0, 0.0, 0.0, 0.0, 0.0, 0.0, 0.0, 0.3082, 0.5335, 0.0, 0.0, 0.0, 0.0, 0.3082, 0.5335, 0.625, 0.75, 0.75, 0.75, 0.75, 0.75, 0.625, 0.75, 0.4332, 0.75, 0.375, 0.75, 0.375, 0.75, 0.4332, 0.75, 0.625, 0.75, 0.0, 0.0, 0.0, 0.0, 0.625, 0.75, 0.375, 0.75, 0.375, 0.75, 0.375, 0.75, 0.375, 0.75, 0.0, 0.0, 0.0, 0.0, 0.0, 0.0, 0.0, 0.0, 0.75, 0.75, 0.625, 0.75, 0.625, 0.75, 0.75, 0.75, 0.25, 0.75, 0.375, 0.75, 0.375, 0.75, 0.25, 0.75, 0.0, 0.0, 0.0, 0.0, 0.3082, 0.5335, 0.3082, 0.5335, 0.3082, 0.5335, 0.0, 0.0, 0.0, 0.0, 0.0, 0.0, 0.0, 0.0, 0.0, 0.0, 0.4332, 0.75, 0.4332, 0.75, 0.4332, 0.75, 0.4332, 0.75, 0.0, 0.0, 0.0, 0.0, 0.0, 0.0, 0.0, 0.0, 0.0, 0.0, 0.0, 0.0, 0.0, 0.0, 0.0, 0.0, 0.0, 0.0, 0.0, 0.0, 0.0, 0.0, 0.0, 0.0, 0.0, 0.0, 0.0, 0.0, 0.0, 0.0, 0.0, 0.0, 0.0, 0.0, 0.0, 0.0, 0.0, 0.0, 0.0, 0.0, 0.0, 0.0, 0.0, 0.0, 0.0, 0.0, 0.0, 0.0, 0.0, 0.0, 0.0, 0.0, 0.0, 0.0, 0.0, 0.0, 0.0, 0.0, 0.0, 0.0, 0.0, 0.0, 0.0, 0.0, 0.0, 0.0, 0.0, 0.0, 0.0, 0.0, 0.0, 0.0, 0.0, 0.0, 0.0, 0.0, 0.0, 0.0, 0.0, 0.0, 0.0, 0.0, 0.0, 0.0, 0.0, 0.0, 0.0, 0.0, 0.4332, 0.75, 0.4332, 0.75, 0.4332, 0.75, 0.4332, 0.75, 0.0, 0.0, 0.0, 0.0, 0.0, 0.0, 0.0, 0.0, 0.0, 0.0, 0.0, 0.0, 0.0, 0.0, 0.0, 0.0, 0.4332, 0.75, 0.4332, 0.75, 0.4332, 0.75, 0.4332, 0.75, 0.0, 0.0, 0.0, 0.0, 0.0, 0.0, 0.0, 0.0, 0.4332, 0.75, 0.4332, 0.75, 0.4332, 0.75, 0.4332, 0.75, 0.0, 0.0, 0.0, 0.0, 0.0, 0.0, 0.0, 0.0, 0.0, 0.0, 0.0, 0.0, 0.0, 0.0, 0.0, 0.0, 0.0, 0.0, 0.0, 0.0, 0.0, 0.0, 0.0, 0.0, 0.0, 0.0, 0.0, 0.0, 0.0, 0.0, 0.0, 0.0, 0.0, 0.0, 0.0, 0.0, 0.0, 0.0, 0.0, 0.0, 0.0, 0.0, 0.0, 0.0, 0.0, 0.0, 0.0, 0.0, 0.0, 0.0, 0.0, 0.0, 0.0, 0.0, 0.0, 0.0, 0.0, 0.0, 0.0, 0.0, 0.0, 0.0, 0.0, 0.0, 0.0, 0.0, 0.0, 0.0, 0.0, 0.0, 0.0, 0.0, 0.0, 0.0, 0.3097, 0.5362, 0.3097, 0.5362, 0.0, 0.0, 0.0, 0.0, 0.3097, 0.5362, 0.3097, 0.5362, 0.0, 0.0, 0.0, 0.0, 0.0, 0.0, 0.0, 0.0, 0.0, 0.0, 0.0, 0.0, 0.0, 0.0, 0.0, 0.0, 0.0, 0.0, 0.0, 0.0, 0.4332, 0.75, 0.4332, 0.75, 0.4332, 0.75, 0.4332, 0.75, 0.4332, 0.75, 0.4332, 0.75, 0.0, 0.0, 0.0, 0.0, 0.4332, 0.75, 0.0, 0.0, 0.0, 0.0, 0.0, 0.0, 0.0, 0.0, 0.0, 0.0, 0.0, 0.0, 0.0, 0.0, 0.0, 0.0, 0.0, 0.0, 0.0, 0.0, 0.3097, 0.5362, 0.3097, 0.5362, 0.3097, 0.5362, 0.0, 0.0, 0.0, 0.0, 0.0, 0.0, 0.0, 0.0, 0.3082, 0.5335, 0.0, 0.0, 0.0, 0.0, 0.4332, 0.75, 0.0, 0.0, 0.0, 0.0, 0.0, 0.0, 0.0, 0.0, 0.0, 0.0, 0.0, 0.0, 0.0, 0.0, 0.0, 0.0, 0.4332, 0.75, 0.0, 0.0, 0.0, 0.0, 0.4332, 0.75, 0.4332, 0.75, 0.4332, 0.75, 0.4332, 0.75, 0.4332, 0.75, 0.0, 0.0, 0.0, 0.0, 0.0, 0.0, 0.0, 0.0, 0.4332, 0.75, 0.4332, 0.75, 0.4332, 0.75, 0.4332, 0.75, 0.0, 0.0, 0.0, 0.0, 0.0, 0.0, 0.0, 0.0, 0.0, 0.0, 0.0, 0.0, 0.0, 0.0, 0.0, 0.0, 0.0, 0.0, 0.0, 0.0, 0.0, 0.0, 0.0, 0.0, 0.0, 0.0, 0.0, 0.0, 0.0, 0.0, 0.0, 0.0, 0.0, 0.0, 0.0, 0.0, 0.0, 0.0, 0.0, 0.0, 0.0, 0.0, 0.0, 0.0, 0.0, 0.0, 0.0, 0.0, 0.0, 0.0, 0.0, 0.0, 0.0, 0.0, 0.0, 0.0, 0.0, 0.0, 0.0, 0.0, 0.0, 0.0, 0.0, 0.0, 0.0, 0.0, 0.0, 0.0, 0.0, 0.0, 0.0, 0.0, 0.0, 0.0, 0.0, 0.0, 0.0, 0.0, 0.0, 0.0, 0.0, 0.0, 0.0, 0.0, 0.0, 0.0, 0.0, 0.0, 0.0, 0.0, 0.0, 0.0, 0.0, 0.0, 0.4332, 0.75, 0.4332, 0.75, 0.4332, 0.75, 0.0, 0.0, 0.0, 0.0, 0.0, 0.0, 0.0, 0.0, 0.0, 0.0, 0.0, 0.0, 0.4332, 0.55, 0.375, 0.55, 0.375, 0.55, 0.4332, 0.55, 0.4626, 0.5, 0.625, 0.5, 0.625, 0.5, 0.5438, 0.5, 0.4626, 0.5, 0.5428, 0.6, 0.4626, 0.6, 0.4626, 0.6, 0.5428, 0.6, 0.4332, 0.6, 0.4626, 0.6, 0.4626, 0.6, 0.4332, 0.6, 0.375, 0.75, 0.375, 0.75, 0.375, 0.725, 0.375, 0.7, 0.375, 0.675, 0.375, 0.65, 0.375, 0.625, 0.375, 0.6, 0.375, 0.575, 0.375, 0.55, 0.375, 0.525, 0.375, 0.512, 0.375, 0.5, 0.375, 0.5, 0.375, 0.5, 0.375, 0.5, 0.375, 0.5, 0.375, 0.75, 0.375, 0.75, 0.375, 0.75, 0.4626, 0.65, 0.4332, 0.65, 0.4332, 0.65, 0.4626, 0.65, 0.4626, 0.5, 0.4626, 0.5, 0.5438, 0.5, 0.625, 0.5, 0.625, 0.5, 0.375, 0.55, 0.375, 0.525, 0.375, 0.525, 0.375, 0.55, 0.375, 0.6, 0.4332, 0.6, 0.4332, 0.6, 0.375, 0.6, 0.375, 0.512, 0.375, 0.525, 0.4332, 0.525, 0.4332, 0.512, 0.4626, 0.55, 0.5433, 0.55, 0.5433, 0.55, 0.4626, 0.55, 0.375, 0.55, 0.375, 0.575, 0.4332, 0.575, 0.4332, 0.55, 0.4626, 0.575, 0.4332, 0.575, 0.4332, 0.575, 0.4626, 0.575, 0.375, 0.6, 0.375, 0.625, 0.4332, 0.625, 0.4332, 0.6, 0.4332, 0.575, 0.375, 0.575, 0.375, 0.575, 0.4332, 0.575, 0.375, 0.65, 0.375, 0.675, 0.4332, 0.675, 0.4332, 0.65, 0.0, 0.0, 0.4626, 0.5, 0.4626, 0.5, 0.0, 0.0, 0.375, 0.7, 0.375, 0.725, 0.4332, 0.725, 0.4332, 0.7, 0.375, 0.5125, 0.4332, 0.5125, 0.4332, 0.525, 0.375, 0.525, 0.375, 0.525, 0.4332, 0.525, 0.4332, 0.525, 0.375, 0.525, 0.375, 0.55, 0.4332, 0.55, 0.4332, 0.575, 0.375, 0.575, 0.4626, 0.625, 0.5425, 0.625, 0.5425, 0.625, 0.4626, 0.625, 0.375, 0.6, 0.4332, 0.6, 0.4332, 0.625, 0.375, 0.625, 0.5415, 0.725, 0.5412, 0.75, 0.5412, 0.75, 0.5415, 0.725, 0.375, 0.65, 0.4332, 0.65, 0.4332, 0.675, 0.375, 0.675, 0.4332, 0.625, 0.4626, 0.625, 0.4626, 0.625, 0.4332, 0.625, 0.375, 0.7, 0.4332, 0.7, 0.4332, 0.725, 0.375, 0.725, 0.4332, 0.5125, 0.4626, 0.5125, 0.4626, 0.525, 0.4332, 0.525, 0.5412, 0.75, 0.4626, 0.75, 0.4626, 0.75, 0.5412, 0.75, 0.4332, 0.55, 0.4626, 0.55, 0.4626, 0.575, 0.4332, 0.575, 0.5423, 0.65, 0.4626, 0.65, 0.4626, 0.65, 0.5423, 0.65, 0.4332, 0.6, 0.4626, 0.6, 0.4626, 0.625, 0.4332, 0.625, 0.4626, 0.6, 0.4332, 0.6, 0.4332, 0.6, 0.4626, 0.6, 0.4332, 0.65, 0.4626, 0.65, 0.4626, 0.675, 0.4332, 0.675, 0.4332, 0.5125, 0.375, 0.5125, 0.375, 0.5125, 0.4332, 0.5125, 0.4332, 0.7, 0.4626, 0.7, 0.4626, 0.725, 0.4332, 0.725, 0.4332, 0.512, 0.4332, 0.525, 0.4626, 0.525, 0.4626, 0.512, 0.543, 0.575, 0.4626, 0.575, 0.4626, 0.575, 0.543, 0.575, 0.4332, 0.55, 0.4332, 0.575, 0.4626, 0.575, 0.4626, 0.55, 0.4332, 0.55, 0.4626, 0.55, 0.4626, 0.55, 0.4332, 0.55, 0.4332, 0.6, 0.4332, 0.625, 0.4626, 0.625, 0.4626, 0.6, 0.4332, 0.5, 0.375, 0.5, 0.375, 0.5, 0.4332, 0.5, 0.4332, 0.65, 0.4332, 0.675, 0.4626, 0.675, 0.4626, 0.65, 0.375, 0.55, 0.4332, 0.55, 0.4332, 0.55, 0.375, 0.55, 0.4332, 0.7, 0.4332, 0.725, 0.4626, 0.725, 0.4626, 0.7, 0.4626, 0.6, 0.5428, 0.6, 0.5428, 0.6, 0.4626, 0.6, 0.5415, 0.725, 0.5417, 0.7, 0.4626, 0.7, 0.4626, 0.725, 0.4626, 0.525, 0.4332, 0.525, 0.4332, 0.525, 0.4626, 0.525, 0.542, 0.675, 0.5423, 0.65, 0.4626, 0.65, 0.4626, 0.675, 0.4332, 0.525, 0.375, 0.525, 0.375, 0.525, 0.4332, 0.525, 0.5425, 0.625, 0.5428, 0.6, 0.4626, 0.6, 0.4626, 0.625, 0.5437, 0.512, 0.0, 0.0, 0.0, 0.0, 0.5437, 0.512, 0.543, 0.575, 0.5433, 0.55, 0.4626, 0.55, 0.4626, 0.575, 0.5425, 0.625, 0.4626, 0.625, 0.4626, 0.625, 0.5425, 0.625, 0.4626, 0.675, 0.542, 0.675, 0.542, 0.675, 0.4626, 0.675, 0.5415, 0.725, 0.4626, 0.725, 0.4626, 0.7, 0.5417, 0.7, 0.4332, 0.575, 0.4626, 0.575, 0.4626, 0.575, 0.4332, 0.575, 0.542, 0.675, 0.4626, 0.675, 0.4626, 0.65, 0.5423, 0.65, 0.5417, 0.7, 0.4626, 0.7, 0.4626, 0.7, 0.5417, 0.7, 0.5425, 0.625, 0.4626, 0.625, 0.4626, 0.6, 0.5428, 0.6, 0.4626, 0.55, 0.4332, 0.55, 0.4332, 0.55, 0.4626, 0.55, 0.543, 0.575, 0.4626, 0.575, 0.4626, 0.55, 0.5433, 0.55, 0.4626, 0.725, 0.5415, 0.725, 0.5415, 0.725, 0.4626, 0.725, 0.4332, 0.75, 0.4626, 0.75, 0.4626, 0.75, 0.4332, 0.75, 0.5433, 0.55, 0.5436, 0.525, 0.5436, 0.525, 0.5433, 0.55, 0.5436, 0.525, 0.5437, 0.512, 0.4626, 0.512, 0.4626, 0.525, 0.4626, 0.525, 0.4626, 0.5125, 0.0, 0.0, 0.5436, 0.525, 0.4332, 0.525, 0.4626, 0.525, 0.4626, 0.525, 0.4332, 0.525, 0.4626, 0.5, 0.4626, 0.5, 0.5438, 0.5, 0.0, 0.0, 0.4626, 0.65, 0.5423, 0.65, 0.5423, 0.65, 0.4626, 0.65, 0.4626, 0.5, 0.0, 0.0, 0.5438, 0.5, 0.4626, 0.5, 0.625, 0.5, 0.5438, 0.5, 0.0, 0.0, 0.5437, 0.512, 0.5436, 0.525, 0.5433, 0.55, 0.543, 0.575, 0.5428, 0.6, 0.5425, 0.625, 0.5423, 0.65, 0.542, 0.675, 0.5417, 0.7, 0.5415, 0.725, 0.5412, 0.75, 0.625, 0.75, 0.625, 0.5, 0.625, 0.75, 0.5412, 0.75, 0.5415, 0.725, 0.5417, 0.7, 0.542, 0.675, 0.5423, 0.65, 0.5425, 0.625, 0.5428, 0.6, 0.543, 0.575, 0.5433, 0.55, 0.5436, 0.525, 0.0, 0.0, 0.0, 0.0, 0.5438, 0.5, 0.4332, 0.725, 0.4332, 0.75, 0.4626, 0.75, 0.4626, 0.725, 0.375, 0.725, 0.375, 0.75, 0.4332, 0.75, 0.4332, 0.725, 0.375, 0.525, 0.375, 0.55, 0.4332, 0.55, 0.4332, 0.525, 0.375, 0.575, 0.375, 0.6, 0.4332, 0.6, 0.4332, 0.575, 0.375, 0.625, 0.375, 0.65, 0.4332, 0.65, 0.4332, 0.625, 0.375, 0.675, 0.375, 0.7, 0.4332, 0.7, 0.4332, 0.675, 0.4332, 0.525, 0.4332, 0.55, 0.4626, 0.55, 0.4626, 0.525, 0.4332, 0.575, 0.4332, 0.6, 0.4626, 0.6, 0.4626, 0.575, 0.4332, 0.625, 0.4332, 0.65, 0.4626, 0.65, 0.4626, 0.625, 0.4332, 0.675, 0.4332, 0.7, 0.4626, 0.7, 0.4626, 0.675, 0.5412, 0.75, 0.5415, 0.725, 0.4626, 0.725, 0.4626, 0.75, 0.5417, 0.7, 0.542, 0.675, 0.4626, 0.675, 0.4626, 0.7, 0.5423, 0.65, 0.5425, 0.625, 0.4626, 0.625, 0.4626, 0.65, 0.5428, 0.6, 0.543, 0.575, 0.4626, 0.575, 0.4626, 0.6, 0.5433, 0.55, 0.5436, 0.525, 0.4626, 0.525, 0.4626, 0.55, 0.4332, 0.5, 0.4332, 0.512, 0.4626, 0.512, 0.4626, 0.5, 0.375, 0.5, 0.375, 0.512, 0.4332, 0.512, 0.4332, 0.5, 0.4626, 0.512, 0.5437, 0.512, 0.0, 0.0, 0.4626, 0.5, 0.375, 0.75, 0.4332, 0.75, 0.4332, 0.75, 0.375, 0.75, 0.375, 0.5, 0.375, 0.512, 0.375, 0.512, 0.375, 0.5, 0.5436, 0.525, 0.4626, 0.525, 0.4626, 0.525, 0.5436, 0.525, 0.4332, 0.625, 0.375, 0.625, 0.375, 0.625, 0.4332, 0.625, 0.4626, 0.625, 0.4332, 0.625, 0.4332, 0.625, 0.4626, 0.625, 0.5412, 0.75, 0.5415, 0.725, 0.5415, 0.725, 0.5412, 0.75, 0.4332, 0.512, 0.4626, 0.512, 0.4626, 0.512, 0.4332, 0.512, 0.375, 0.65, 0.4332, 0.65, 0.4332, 0.65, 0.375, 0.65, 0.4332, 0.65, 0.4626, 0.65, 0.4626, 0.65, 0.4332, 0.65, 0.375, 0.512, 0.4332, 0.512, 0.4332, 0.512, 0.375, 0.512, 0.375, 0.525, 0.375, 0.55, 0.375, 0.55, 0.375, 0.525, 0.4332, 0.675, 0.375, 0.675, 0.375, 0.675, 0.4332, 0.675, 0.4626, 0.675, 0.4332, 0.675, 0.4332, 0.675, 0.4626, 0.675, 0.5417, 0.7, 0.542, 0.675, 0.542, 0.675, 0.5417, 0.7, 0.4626, 0.512, 0.5437, 0.512, 0.5437, 0.512, 0.4626, 0.512, 0.375, 0.7, 0.4332, 0.7, 0.4332, 0.7, 0.375, 0.7, 0.4332, 0.7, 0.4626, 0.7, 0.4626, 0.7, 0.4332, 0.7, 0.375, 0.575, 0.375, 0.6, 0.375, 0.6, 0.375, 0.575, 0.375, 0.725, 0.375, 0.75, 0.375, 0.75, 0.375, 0.725, 0.4332, 0.725, 0.375, 0.725, 0.375, 0.725, 0.4332, 0.725, 0.4626, 0.725, 0.4332, 0.725, 0.4332, 0.725, 0.4626, 0.725, 0.4626, 0.75, 0.5412, 0.75, 0.5412, 0.75, 0.4626, 0.75, 0.5423, 0.65, 0.5425, 0.625, 0.5425, 0.625, 0.5423, 0.65, 0.5415, 0.725, 0.4626, 0.725, 0.4626, 0.725, 0.5415, 0.725, 0.375, 0.625, 0.375, 0.65, 0.375, 0.65, 0.375, 0.625, 0.4626, 0.7, 0.5417, 0.7, 0.5417, 0.7, 0.4626, 0.7, 0.5428, 0.6, 0.543, 0.575, 0.543, 0.575, 0.5428, 0.6, 0.542, 0.675, 0.4626, 0.675, 0.4626, 0.675, 0.542, 0.675, 0.4626, 0.5, 0.4332, 0.5, 0.4332, 0.5, 0.4626, 0.5, 0.375, 0.675, 0.375, 0.7, 0.375, 0.7, 0.375, 0.675, 0.4332, 0.5, 0.4626, 0.5, 0.4626, 0.5125, 0.4332, 0.5125, 0.375, 0.5, 0.4332, 0.5, 0.4332, 0.5125, 0.375, 0.5125, 0.4332, 0.725, 0.4626, 0.725, 0.4626, 0.75, 0.4332, 0.75, 0.375, 0.725, 0.4332, 0.725, 0.4332, 0.75, 0.375, 0.75, 0.375, 0.525, 0.4332, 0.525, 0.4332, 0.55, 0.375, 0.55, 0.375, 0.575, 0.4332, 0.575, 0.4332, 0.6, 0.375, 0.6, 0.375, 0.625, 0.4332, 0.625, 0.4332, 0.65, 0.375, 0.65, 0.375, 0.675, 0.4332, 0.675, 0.4332, 0.7, 0.375, 0.7, 0.4332, 0.525, 0.4626, 0.525, 0.4626, 0.55, 0.4332, 0.55, 0.4332, 0.575, 0.4626, 0.575, 0.4626, 0.6, 0.4332, 0.6, 0.4332, 0.625, 0.4626, 0.625, 0.4626, 0.65, 0.4332, 0.65, 0.4332, 0.675, 0.4626, 0.675, 0.4626, 0.7, 0.4332, 0.7, 0.5412, 0.75, 0.4626, 0.75, 0.4626, 0.725, 0.5415, 0.725, 0.5417, 0.7, 0.4626, 0.7, 0.4626, 0.675, 0.542, 0.675, 0.5423, 0.65, 0.4626, 0.65, 0.4626, 0.625, 0.5425, 0.625, 0.5428, 0.6, 0.4626, 0.6, 0.4626, 0.575, 0.543, 0.575, 0.5433, 0.55, 0.4626, 0.55, 0.4626, 0.525, 0.5436, 0.525, 0.4626, 0.5125, 0.4626, 0.5, 0.0, 0.0, 0.0, 0.0, 0.0, 0.0, 0.0, 0.0, 0.0, 0.0, 0.0, 0.0, 0.4332, 0.675, 0.4626, 0.675, 0.4626, 0.675, 0.4332, 0.675, 0.542, 0.675, 0.5417, 0.7, 0.5417, 0.7, 0.542, 0.675, 0.4626, 0.575, 0.543, 0.575, 0.543, 0.575, 0.4626, 0.575, 0.4626, 0.5125, 0.4332, 0.5125, 0.4332, 0.5125, 0.4626, 0.5125, 0.375, 0.575, 0.4332, 0.575, 0.4332, 0.575, 0.375, 0.575, 0.0, 0.0, 0.4626, 0.5125, 0.4626, 0.5125, 0.0, 0.0, 0.375, 0.6, 0.375, 0.575, 0.375, 0.575, 0.375, 0.6, 0.4332, 0.5, 0.4626, 0.5, 0.4626, 0.5, 0.4332, 0.5, 0.4626, 0.7, 0.4332, 0.7, 0.4332, 0.7, 0.4626, 0.7, 0.5433, 0.55, 0.4626, 0.55, 0.4626, 0.55, 0.5433, 0.55, 0.4332, 0.6, 0.375, 0.6, 0.375, 0.6, 0.4332, 0.6, 0.4626, 0.5, 0.0, 0.0, 0.0, 0.0, 0.4626, 0.5, 0.4626, 0.75, 0.4332, 0.75, 0.4332, 0.75, 0.4626, 0.75, 0.4332, 0.725, 0.4626, 0.725, 0.4626, 0.725, 0.4332, 0.725, 0.5425, 0.625, 0.5423, 0.65, 0.5423, 0.65, 0.5425, 0.625, 0.4626, 0.525, 0.5436, 0.525, 0.5436, 0.525, 0.4626, 0.525, 0.375, 0.5, 0.4332, 0.5, 0.4332, 0.5, 0.375, 0.5, 0.375, 0.625, 0.4332, 0.625, 0.4332, 0.625, 0.375, 0.625, 0.375, 0.65, 0.375, 0.625, 0.375, 0.625, 0.375, 0.65, 0.375, 0.75, 0.375, 0.725, 0.375, 0.725, 0.375, 0.75, 0.4332, 0.65, 0.375, 0.65, 0.375, 0.65, 0.4332, 0.65, 0.543, 0.575, 0.5428, 0.6, 0.5428, 0.6, 0.543, 0.575, 0.375, 0.675, 0.4332, 0.675, 0.4332, 0.675, 0.375, 0.675, 0.375, 0.7, 0.375, 0.675, 0.375, 0.675, 0.375, 0.7, 0.4332, 0.75, 0.375, 0.75, 0.375, 0.75, 0.4332, 0.75, 0.4332, 0.7, 0.375, 0.7, 0.375, 0.7, 0.4332, 0.7, 0.5436, 0.525, 0.5433, 0.55, 0.5433, 0.55, 0.5436, 0.525, 0.375, 0.5125, 0.375, 0.5, 0.375, 0.5, 0.375, 0.5125, 0.375, 0.725, 0.4332, 0.725, 0.4332, 0.725, 0.375, 0.725, 0.625, 0.75, 0.625, 0.75, 0.625, 0.75, 0.625, 0.75, 0.625, 0.75, 0.625, 0.75, 0.625, 0.75, 0.625, 0.75, 0.625, 0.75, 0.75, 0.75, 0.75, 0.75, 0.625, 0.75, 0.625, 0.75, 0.75, 0.75, 0.75, 0.75, 0.625, 0.75, 0.625, 0.75, 0.625, 0.75, 0.625, 0.75, 0.625, 0.75, 0.625, 0.75, 0.625, 0.75, 0.625, 0.75, 0.625, 0.75, 0.625, 0.75, 0.625, 0.75, 0.625, 0.75, 0.625, 0.75, 0.625, 0.75, 0.625, 0.75, 0.625, 0.75, 0.625, 0.75, 0.625, 0.75, 0.625, 0.75, 0.625, 0.75, 0.625, 0.75, 0.625, 0.75, 0.625, 0.75, 0.625, 0.75, 0.625, 0.75, 0.625, 0.75, 0.75, 0.75, 0.75, 0.75, 0.625, 0.75, 0.625, 0.75, 0.75, 0.75, 0.75, 0.75, 0.625, 0.75, 0.4626, 0.75, 0.4626, 0.75, 0.4626, 0.75, 0.4626, 0.75, 0.4479, 0.75, 0.4626, 0.75, 0.4626, 0.75, 0.4479, 0.75, 0.625, 0.75, 0.625, 0.75, 0.625, 0.75, 0.625, 0.75, 0.625, 0.75, 0.625, 0.75, 0.625, 0.75, 0.625, 0.75, 0.625, 0.75, 0.625, 0.75, 0.625, 0.75, 0.625, 0.75, 0.625, 0.75, 0.625, 0.75, 0.625, 0.75, 0.625, 0.75, 0.625, 0.75, 0.625, 0.75, 0.625, 0.75, 0.625, 0.75, 0.4332, 0.75, 0.4626, 0.75, 0.4626, 0.75, 0.4332, 0.75, 0.4626, 0.75, 0.4332, 0.75, 0.4332, 0.75, 0.4626, 0.75, 0.625, 0.75, 0.625, 0.75, 0.625, 0.75, 0.625, 0.75, 0.625, 0.75, 0.625, 0.75, 0.75, 0.75, 0.75, 0.75, 0.625, 0.75, 0.625, 0.75, 0.75, 0.75, 0.75, 0.75, 0.625, 0.75, 0.625, 0.75, 0.625, 0.75, 0.625, 0.75, 0.473, 0.75, 0.4738, 0.75, 0.625, 0.75, 0.625, 0.75, 0.625, 0.75, 0.625, 0.75, 0.625, 0.75, 0.625, 0.75, 0.625, 0.75, 0.625, 0.75, 0.625, 0.75, 0.625, 0.75, 0.625, 0.75, 0.625, 0.75, 0.625, 0.75, 0.625, 0.75, 0.625, 0.75, 0.625, 0.75, 0.625, 0.75, 0.625, 0.75, 0.625, 0.75, 0.625, 0.75, 0.625, 0.75, 0.625, 0.75, 0.625, 0.75, 0.625, 0.75, 0.75, 0.75, 0.75, 0.75, 0.625, 0.75, 0.625, 0.75, 0.75, 0.75, 0.75, 0.75, 0.4626, 0.75, 0.4626, 0.75, 0.4626, 0.75, 0.4626, 0.75, 0.4626, 0.75, 0.4479, 0.75, 0.4479, 0.75, 0.4626, 0.75, 0.625, 0.75, 0.625, 0.75, 0.625, 0.75, 0.625, 0.75, 0.625, 0.75, 0.625, 0.75, 0.625, 0.75, 0.625, 0.75, 0.625, 0.75, 0.625, 0.75, 0.625, 0.75, 0.625, 0.75, 0.625, 0.75, 0.625, 0.75, 0.625, 0.75, 0.625, 0.75, 0.4738, 0.75, 0.625, 0.75, 0.625, 0.75, 0.473, 0.75, 0.4479, 0.75, 0.4332, 0.75, 0.4332, 0.75, 0.4479, 0.75, 0.625, 0.75, 0.625, 0.75, 0.625, 0.75, 0.625, 0.75, 0.3132, 0.5077, 0.473, 0.75, 0.625, 0.75, 0.0, 0.0, 0.1688, 0.2737, 0.0, 0.0, 0.625, 0.75, 0.625, 0.75, 0.4381, 0.75, 0.44, 0.75, 0.4332, 0.75, 0.4332, 0.75, 0.4626, 0.75, 0.4332, 0.75, 0.44, 0.75, 0.4626, 0.75, 0.4728, 0.75, 0.4738, 0.75, 0.4626, 0.75, 0.4626, 0.75, 0.4738, 0.75, 0.473, 0.75, 0.4626, 0.75, 0.4626, 0.75, 0.4549, 0.75, 0.4386, 0.75, 0.4332, 0.75, 0.4479, 0.75, 0.4386, 0.75, 0.4371, 0.75, 0.4332, 0.75, 0.4332, 0.75, 0.473, 0.75, 0.4549, 0.75, 0.4479, 0.75, 0.4626, 0.75, 0.4371, 0.75, 0.439, 0.75, 0.4332, 0.75, 0.4332, 0.75, 0.439, 0.75, 0.4375, 0.75, 0.4332, 0.75, 0.4332, 0.75, 0.4375, 0.75, 0.4377, 0.75, 0.4332, 0.75, 0.4332, 0.75, 0.4377, 0.75, 0.4381, 0.75, 0.4332, 0.75, 0.4332, 0.75, 0.4332, 0.75, 0.4332, 0.75, 0.4332, 0.75, 0.4332, 0.75, 0.4332, 0.75, 0.4332, 0.75, 0.44, 0.75, 0.4381, 0.75, 0.4626, 0.75, 0.44, 0.75, 0.4332, 0.75, 0.4626, 0.75, 0.4626, 0.75, 0.4626, 0.75, 0.4738, 0.75, 0.473, 0.75, 0.4626, 0.75, 0.4626, 0.75, 0.473, 0.75, 0.4738, 0.75, 0.4479, 0.75, 0.4332, 0.75, 0.4386, 0.75, 0.4549, 0.75, 0.4332, 0.75, 0.4332, 0.75, 0.4371, 0.75, 0.4386, 0.75, 0.4626, 0.75, 0.4479, 0.75, 0.4549, 0.75, 0.473, 0.75, 0.4332, 0.75, 0.4332, 0.75, 0.439, 0.75, 0.4371, 0.75, 0.4332, 0.75, 0.4332, 0.75, 0.4375, 0.75, 0.439, 0.75, 0.4332, 0.75, 0.4332, 0.75, 0.4377, 0.75, 0.4375, 0.75, 0.4332, 0.75, 0.4332, 0.75, 0.4381, 0.75, 0.4377, 0.75, 0.4332, 0.75, 0.4332, 0.75, 0.4332, 0.75, 0.4332, 0.75, 0.3489, 0.5656, 0.1688, 0.2737, 0.625, 0.75, 0.625, 0.75, 0.625, 0.75, 0.625, 0.75, 0.625, 0.75, 0.625, 0.75, 0.625, 0.75, 0.625, 0.75, 0.75, 0.75, 0.75, 0.75, 0.625, 0.75, 0.625, 0.75, 0.625, 0.75, 0.625, 0.75, 0.625, 0.75, 0.625, 0.75, 0.625, 0.75, 0.625, 0.75, 0.625, 0.75, 0.625, 0.75, 0.625, 0.75, 0.625, 0.75, 0.625, 0.75, 0.75, 0.75, 0.75, 0.75, 0.625, 0.75, 0.625, 0.75, 0.625, 0.75, 0.625, 0.75, 0.625, 0.75, 0.625, 0.75, 0.625, 0.75, 0.625, 0.75, 0.625, 0.75, 0.25, 0.75, 0.25, 0.75, 0.375, 0.75, 0.375, 0.75, 0.375, 0.75, 0.375, 0.75, 0.4332, 0.75, 0.4332, 0.75, 0.4332, 0.75, 0.4332, 0.75, 0.4626, 0.75, 0.4626, 0.75, 0.375, 0.75, 0.375, 0.75, 0.375, 0.75, 0.375, 0.75, 0.625, 0.75, 0.625, 0.75, 0.625, 0.75, 0.625, 0.75, 0.25, 0.75, 0.375, 0.75, 0.375, 0.75, 0.25, 0.75, 0.375, 0.75, 0.4332, 0.75, 0.4332, 0.75, 0.375, 0.75, 0.4332, 0.75, 0.4626, 0.75, 0.4626, 0.75, 0.4332, 0.75, 0.4626, 0.75, 0.625, 0.75, 0.625, 0.75, 0.4626, 0.75, 0.375, 0.75, 0.375, 0.75, 0.375, 0.75, 0.375, 0.75, 0.25, 0.75, 0.375, 0.75, 0.375, 0.75, 0.25, 0.75, 0.25, 0.75, 0.375, 0.75, 0.375, 0.75, 0.25, 0.75, 0.25, 0.75, 0.375, 0.75, 0.375, 0.75, 0.25, 0.75, 0.375, 0.75, 0.375, 0.75, 0.375, 0.75, 0.375, 0.75, 0.25, 0.75, 0.25, 0.75, 0.375, 0.75, 0.375, 0.75, 0.25, 0.75, 0.25, 0.75, 0.375, 0.75, 0.375, 0.75, 0.25, 0.75, 0.25, 0.75, 0.375, 0.75, 0.375, 0.75, 0.25, 0.75, 0.375, 0.75, 0.375, 0.75, 0.25, 0.75, 0.375, 0.75, 0.25, 0.75, 0.25, 0.75, 0.375, 0.75, 0.375, 0.75, 0.375, 0.75, 0.375, 0.75, 0.375, 0.75, 0.375, 0.75, 0.375, 0.75, 0.375, 0.75, 0.375, 0.75, 0.25, 0.75, 0.375, 0.75, 0.375, 0.75, 0.25, 0.75, 0.375, 0.75, 0.375, 0.75, 0.375, 0.75, 0.375, 0.75, 0.25, 0.75, 0.375, 0.75, 0.375, 0.75, 0.25, 0.75, 0.375, 0.75, 0.25, 0.75, 0.25, 0.75, 0.375, 0.75, 0.375, 0.75, 0.25, 0.75, 0.25, 0.75, 0.375, 0.75, 0.375, 0.75, 0.375, 0.75, 0.375, 0.75, 0.375, 0.75, 0.25, 0.75, 0.375, 0.75, 0.375, 0.75, 0.25, 0.75, 0.375, 0.75, 0.25, 0.75, 0.25, 0.75, 0.375, 0.75, 0.375, 0.75, 0.25, 0.75, 0.25, 0.75, 0.375, 0.75, 0.25, 0.75, 0.375, 0.75, 0.375, 0.75, 0.25, 0.75, 0.375, 0.75, 0.375, 0.75, 0.375, 0.75, 0.375, 0.75, 0.375, 0.75, 0.25, 0.75, 0.25, 0.75, 0.375, 0.75, 0.375, 0.75, 0.25, 0.75, 0.25, 0.75, 0.375, 0.75, 0.375, 0.75, 0.375, 0.75, 0.375, 0.75, 0.375, 0.75, 0.25, 0.75, 0.375, 0.75, 0.375, 0.75, 0.25, 0.75, 0.25, 0.75, 0.375, 0.75, 0.375, 0.75, 0.25, 0.75, 0.375, 0.75, 0.375, 0.75, 0.375, 0.75, 0.375, 0.75, 0.25, 0.75, 0.375, 0.75, 0.375, 0.75, 0.25, 0.75, 0.375, 0.75, 0.375, 0.75, 0.375, 0.75, 0.375, 0.75, 0.25, 0.75, 0.375, 0.75, 0.375, 0.75, 0.25, 0.75, 0.375, 0.75, 0.25, 0.75, 0.25, 0.75, 0.375, 0.75, 0.25, 0.75, 0.375, 0.75, 0.375, 0.75, 0.25, 0.75, 0.375, 0.75, 0.375, 0.75, 0.375, 0.75, 0.375, 0.75, 0.375, 0.75, 0.25, 0.75, 0.25, 0.75, 0.375, 0.75, 0.375, 0.75, 0.25, 0.75, 0.25, 0.75, 0.375, 0.75, 0.375, 0.75, 0.25, 0.75, 0.25, 0.75, 0.375, 0.75, 0.25, 0.75, 0.375, 0.75, 0.375, 0.75, 0.25, 0.75, 0.375, 0.75, 0.375, 0.75, 0.375, 0.75, 0.375, 0.75, 0.25, 0.75, 0.375, 0.75, 0.375, 0.75, 0.25, 0.75, 0.375, 0.75, 0.375, 0.75, 0.375, 0.75, 0.375, 0.75, 0.375, 0.75, 0.25, 0.75, 0.25, 0.75, 0.375, 0.75, 0.375, 0.75, 0.375, 0.75, 0.375, 0.75, 0.375, 0.75, 0.375, 0.75, 0.375, 0.75, 0.375, 0.75, 0.375, 0.75, 0.25, 0.75, 0.375, 0.75, 0.375, 0.75, 0.25, 0.75, 0.375, 0.75, 0.25, 0.75, 0.25, 0.75, 0.375, 0.75, 0.375, 0.75, 0.25, 0.75, 0.25, 0.75, 0.375, 0.75, 0.25, 0.75, 0.375, 0.75, 0.375, 0.75, 0.25, 0.75, 0.375, 0.75, 0.25, 0.75, 0.25, 0.75, 0.375, 0.75, 0.375, 0.75, 0.375, 0.75, 0.375, 0.75, 0.375, 0.75, 0.25, 0.75, 0.375, 0.75, 0.375, 0.75, 0.25, 0.75, 0.375, 0.75, 0.375, 0.75, 0.375, 0.75, 0.375, 0.75, 0.25, 0.75, 0.375, 0.75, 0.375, 0.75, 0.25, 0.75, 0.375, 0.75, 0.25, 0.75, 0.25, 0.75, 0.375, 0.75, 0.375, 0.75, 0.375, 0.75, 0.375, 0.75, 0.375, 0.75, 0.25, 0.75, 0.375, 0.75, 0.375, 0.75, 0.25, 0.75, 0.375, 0.75, 0.25, 0.75, 0.25, 0.75, 0.375, 0.75, 0.375, 0.75, 0.25, 0.75, 0.25, 0.75, 0.375, 0.75, 0.375, 0.75, 0.375, 0.75, 0.375, 0.75, 0.375, 0.75, 0.25, 0.75, 0.375, 0.75, 0.375, 0.75, 0.25, 0.75, 0.375, 0.75, 0.25, 0.75, 0.25, 0.75, 0.375, 0.75, 0.375, 0.75, 0.375, 0.75, 0.375, 0.75, 0.375, 0.75, 0.25, 0.75, 0.375, 0.75, 0.375, 0.75, 0.25, 0.75, 0.375, 0.75, 0.375, 0.75, 0.375, 0.75, 0.375, 0.75, 0.25, 0.75, 0.375, 0.75, 0.375, 0.75, 0.25, 0.75, 0.375, 0.75, 0.25, 0.75, 0.25, 0.75, 0.375, 0.75, 0.375, 0.75, 0.375, 0.75, 0.375, 0.75, 0.375, 0.75, 0.25, 0.75, 0.375, 0.75, 0.375, 0.75, 0.25, 0.75, 0.375, 0.75, 0.25, 0.75, 0.25, 0.75, 0.375, 0.75, 0.375, 0.75, 0.25, 0.75, 0.25, 0.75, 0.375, 0.75, 0.375, 0.75, 0.375, 0.75, 0.375, 0.75, 0.375, 0.75, 0.25, 0.75, 0.375, 0.75, 0.375, 0.75, 0.25, 0.75, 0.375, 0.75, 0.25, 0.75, 0.25, 0.75, 0.375, 0.75, 0.375, 0.75, 0.375, 0.75, 0.375, 0.75, 0.375, 0.75, 0.25, 0.75, 0.375, 0.75, 0.375, 0.75, 0.25, 0.75, 0.375, 0.75, 0.375, 0.75, 0.375, 0.75, 0.375, 0.75, 0.25, 0.75, 0.375, 0.75, 0.375, 0.75, 0.25, 0.75, 0.375, 0.75, 0.25, 0.75, 0.25, 0.75, 0.375, 0.75, 0.375, 0.75, 0.375, 0.75, 0.375, 0.75, 0.375, 0.75, 0.25, 0.75, 0.375, 0.75, 0.375, 0.75, 0.25, 0.75, 0.375, 0.75, 0.25, 0.75, 0.25, 0.75, 0.375, 0.75, 0.375, 0.75, 0.25, 0.75, 0.25, 0.75, 0.375, 0.75, 0.375, 0.75, 0.375, 0.75, 0.375, 0.75, 0.375, 0.75, 0.25, 0.75, 0.375, 0.75, 0.375, 0.75, 0.25, 0.75, 0.375, 0.75, 0.375, 0.75, 0.375, 0.75, 0.25, 0.75, 0.25, 0.75, 0.375, 0.75, 0.375, 0.75, 0.375, 0.75, 0.375, 0.75, 0.375, 0.75, 0.25, 0.75, 0.375, 0.75, 0.375, 0.75, 0.25, 0.75, 0.375, 0.75, 0.375, 0.75, 0.375, 0.75, 0.375, 0.75, 0.25, 0.75, 0.375, 0.75, 0.375, 0.75, 0.25, 0.75, 0.375, 0.75, 0.375, 0.75, 0.375, 0.75, 0.375, 0.75, 0.4626, 0.75, 0.625, 0.75, 0.625, 0.75, 0.4626, 0.75, 0.4332, 0.75, 0.4626, 0.75, 0.4626, 0.75, 0.4332, 0.75, 0.375, 0.75, 0.4332, 0.75, 0.4332, 0.75, 0.375, 0.75, 0.375, 0.75, 0.375, 0.75, 0.375, 0.75, 0.375, 0.75, 0.375, 0.75, 0.375, 0.75, 0.375, 0.75, 0.375, 0.75, 0.4332, 0.75, 0.4332, 0.75, 0.4626, 0.75, 0.4626, 0.75, 0.375, 0.75, 0.375, 0.75, 0.4332, 0.75, 0.4332, 0.75, 0.25, 0.75, 0.375, 0.75, 0.375, 0.75, 0.25, 0.75, 0.625, 0.75, 0.75, 0.75, 0.75, 0.75, 0.625, 0.75, 0.625, 0.75, 0.625, 0.75, 0.75, 0.75, 0.75, 0.75, 0.4626, 0.75, 0.3489, 0.5656, 0.625, 0.75, 0.625, 0.75, 0.625, 0.75, 0.625, 0.75, 0.625, 0.75, 0.625, 0.75, 0.625, 0.75, 0.625, 0.75, 0.625, 0.75, 0.625, 0.75, 0.625, 0.75, 0.625, 0.75, 0.625, 0.75, 0.625, 0.75, 0.625, 0.75, 0.625, 0.75, 0.625, 0.75, 0.625, 0.75, 0.625, 0.75, 0.625, 0.75, 0.625, 0.75, 0.625, 0.75, 0.625, 0.75, 0.625, 0.75, 0.625, 0.75, 0.625, 0.75, 0.625, 0.75, 0.625, 0.75, 0.625, 0.75, 0.625, 0.75, 0.375, 0.75, 0.375, 0.75, 0.375, 0.75, 0.375, 0.75, 0.375, 0.75, 0.375, 0.75, 0.375, 0.75, 0.375, 0.75, 0.25, 0.75, 0.375, 0.75, 0.375, 0.75, 0.25, 0.75, 0.375, 0.75, 0.25, 0.75, 0.25, 0.75, 0.375, 0.75, 0.375, 0.75, 0.25, 0.75, 0.25, 0.75, 0.375, 0.75, 0.375, 0.75, 0.375, 0.75, 0.375, 0.75, 0.375, 0.75, 0.25, 0.75, 0.375, 0.75, 0.375, 0.75, 0.25, 0.75, 0.25, 0.75, 0.375, 0.75, 0.375, 0.75, 0.25, 0.75, 0.375, 0.75, 0.375, 0.75, 0.375, 0.75, 0.375, 0.75, 0.375, 0.75, 0.25, 0.75, 0.25, 0.75, 0.375, 0.75, 0.375, 0.75, 0.375, 0.75, 0.375, 0.75, 0.375, 0.75, 0.25, 0.75, 0.375, 0.75, 0.375, 0.75, 0.25, 0.75, 0.375, 0.75, 0.375, 0.75, 0.375, 0.75, 0.375, 0.75, 0.375, 0.75, 0.375, 0.75, 0.375, 0.75, 0.375, 0.75, 0.375, 0.75, 0.375, 0.75, 0.375, 0.75, 0.375, 0.75, 0.375, 0.75, 0.375, 0.75, 0.375, 0.75, 0.375, 0.75, 0.375, 0.75, 0.375, 0.75, 0.375, 0.75, 0.375, 0.75, 0.375, 0.75, 0.25, 0.75, 0.25, 0.75, 0.375, 0.75, 0.25, 0.75, 0.375, 0.75, 0.375, 0.75, 0.25, 0.75, 0.375, 0.75, 0.25, 0.75, 0.25, 0.75, 0.375, 0.75, 0.375, 0.75, 0.25, 0.75, 0.25, 0.75, 0.375, 0.75, 0.375, 0.75, 0.25, 0.75, 0.25, 0.75, 0.375, 0.75, 0.25, 0.75, 0.375, 0.75, 0.375, 0.75, 0.25, 0.75, 0.375, 0.75, 0.375, 0.75, 0.375, 0.75, 0.375, 0.75, 0.375, 0.75, 0.375, 0.75, 0.375, 0.75, 0.375, 0.75, 0.375, 0.75, 0.375, 0.75, 0.375, 0.75, 0.375, 0.75, 0.25, 0.75, 0.375, 0.75, 0.375, 0.75, 0.25, 0.75, 0.375, 0.75, 0.375, 0.75, 0.375, 0.75, 0.375, 0.75, 0.375, 0.75, 0.375, 0.75, 0.375, 0.75, 0.375, 0.75, 0.375, 0.75, 0.375, 0.75, 0.375, 0.75, 0.375, 0.75, 0.25, 0.75, 0.375, 0.75, 0.375, 0.75, 0.25, 0.75, 0.375, 0.75, 0.25, 0.75, 0.25, 0.75, 0.375, 0.75, 0.25, 0.75, 0.375, 0.75, 0.375, 0.75, 0.25, 0.75, 0.375, 0.75, 0.25, 0.75, 0.25, 0.75, 0.375, 0.75, 0.375, 0.75, 0.25, 0.75, 0.25, 0.75, 0.375, 0.75, 0.25, 0.75, 0.375, 0.75, 0.375, 0.75, 0.25, 0.75, 0.25, 0.75, 0.375, 0.75, 0.375, 0.75, 0.25, 0.75, 0.25, 0.75, 0.25, 0.75, 0.375, 0.75, 0.375, 0.75, 0.375, 0.75, 0.375, 0.75, 0.375, 0.75, 0.375, 0.75, 0.375, 0.75, 0.375, 0.75, 0.375, 0.75, 0.375, 0.75, 0.25, 0.75, 0.375, 0.75, 0.375, 0.75, 0.25, 0.75, 0.375, 0.75, 0.25, 0.75, 0.25, 0.75, 0.375, 0.75, 0.375, 0.75, 0.375, 0.75, 0.375, 0.75, 0.375, 0.75, 0.375, 0.75, 0.375, 0.75, 0.375, 0.75, 0.375, 0.75, 0.375, 0.75, 0.375, 0.75, 0.375, 0.75, 0.375, 0.75, 0.375, 0.75, 0.375, 0.75, 0.375, 0.75, 0.375, 0.75, 0.375, 0.75, 0.25, 0.75, 0.25, 0.75, 0.375, 0.75, 0.25, 0.75, 0.375, 0.75, 0.375, 0.75, 0.25, 0.75, 0.375, 0.75, 0.375, 0.75, 0.375, 0.75, 0.375, 0.75, 0.375, 0.75, 0.375, 0.75, 0.375, 0.75, 0.375, 0.75, 0.375, 0.75, 0.25, 0.75, 0.25, 0.75, 0.375, 0.75, 0.375, 0.75, 0.375, 0.75, 0.375, 0.75, 0.375, 0.75, 0.375, 0.75, 0.375, 0.75, 0.375, 0.75, 0.375, 0.75, 0.375, 0.75, 0.375, 0.75, 0.375, 0.75, 0.375, 0.75, 0.375, 0.75, 0.375, 0.75, 0.375, 0.75, 0.375, 0.75, 0.375, 0.75, 0.375, 0.75, 0.375, 0.75, 0.375, 0.75, 0.375, 0.75, 0.375, 0.75, 0.375, 0.75, 0.375, 0.75, 0.375, 0.75, 0.25, 0.75, 0.25, 0.75, 0.375, 0.75, 0.25, 0.75, 0.375, 0.75, 0.375, 0.75, 0.25, 0.75, 0.375, 0.75, 0.375, 0.75, 0.375, 0.75, 0.375, 0.75, 0.375, 0.75, 0.375, 0.75, 0.375, 0.75, 0.375, 0.75, 0.375, 0.75, 0.375, 0.75, 0.375, 0.75, 0.375, 0.75, 0.375, 0.75, 0.375, 0.75, 0.375, 0.75, 0.375, 0.75, 0.25, 0.75, 0.375, 0.75, 0.375, 0.75, 0.25, 0.75, 0.375, 0.75, 0.25, 0.75, 0.25, 0.75, 0.375, 0.75, 0.375, 0.75, 0.375, 0.75, 0.375, 0.75, 0.375, 0.75, 0.375, 0.75, 0.25, 0.75, 0.25, 0.75, 0.375, 0.75, 0.25, 0.75, 0.375, 0.75, 0.375, 0.75, 0.25, 0.75, 0.375, 0.75, 0.25, 0.75, 0.25, 0.75, 0.375, 0.75, 0.25, 0.75, 0.375, 0.75, 0.375, 0.75, 0.25, 0.75, 0.25, 0.75, 0.375, 0.75, 0.375, 0.75, 0.25, 0.75, 0.375, 0.75, 0.25, 0.75, 0.25, 0.75, 0.375, 0.75, 0.375, 0.75, 0.25, 0.75, 0.25, 0.75, 0.375, 0.75, 0.25, 0.75, 0.375, 0.75, 0.375, 0.75, 0.25, 0.75, 0.375, 0.75, 0.375, 0.75, 0.375, 0.75, 0.375, 0.75, 0.375, 0.75, 0.375, 0.75, 0.375, 0.75, 0.375, 0.75, 0.25, 0.75, 0.375, 0.75, 0.375, 0.75, 0.25, 0.75, 0.375, 0.75, 0.25, 0.75, 0.25, 0.75, 0.375, 0.75])
me_cube.use_remesh_fix_poles = True
me_cube.use_remesh_preserve_attributes = False
me_cube.update()

# ---- objects
ob_light = bpy.data.objects.new('Light', light_light)
ob_camera = bpy.data.objects.new('Camera', cam_camera)
ob_reference_x_z = bpy.data.objects.new('Reference_X_Z', None)
ob_reference_y_z = bpy.data.objects.new('Reference_Y_Z', None)
ob_reference_x_y = bpy.data.objects.new('Reference_X_Y', None)
ob_gun = bpy.data.objects.new('Gun', me_cube)

# ---- transforms, parenting, visibility, modifiers, constraints
ob_light.location = (4.076, 1.005, 5.904)
ob_light.rotation_euler = (0.6503, 0.05522, 1.866)
ob_light.lock_rotations_4d = False
ob_light.empty_display_type = 'ARROWS'
ob_light.color = (0.0, 0.0, 0.0, 0.0)
ob_light.lineart.crease_threshold = 0.0
ob_camera.location = (7.359, -6.926, 4.958)
ob_camera.rotation_euler = (1.109, 0.0, 0.8149)
ob_camera.lock_rotations_4d = False
ob_camera.empty_display_type = 'ARROWS'
ob_camera.color = (0.0, 0.0, 0.0, 0.0)
ob_camera.display_type = 'WIRE'
ob_camera.lineart.crease_threshold = 0.0
ob_reference_x_z.location = (0.0, -1.368, 0.0)
ob_reference_x_z.rotation_euler = (1.571, -0.0, 1.571)
ob_reference_x_z.empty_display_type = 'IMAGE'
ob_reference_x_z.empty_display_size = 5.0
ob_reference_x_z.use_empty_image_alpha = True
ob_reference_x_z.color = (1.0, 1.0, 1.0, 0.25)
ob_reference_x_z.hide_select = True
ob_reference_x_z.hide_render = True
ob_reference_y_z.location = (0.6654, 0.0, 0.0)
ob_reference_y_z.rotation_euler = (1.571, -0.0, -0.0)
ob_reference_y_z.empty_display_type = 'IMAGE'
ob_reference_y_z.empty_display_size = 5.0
ob_reference_y_z.use_empty_image_alpha = True
ob_reference_y_z.color = (1.0, 1.0, 1.0, 0.25)
ob_reference_y_z.hide_select = True
ob_reference_y_z.hide_render = True
ob_reference_x_y.location = (1.731, -0.3071, 0.0)
ob_reference_x_y.empty_display_type = 'IMAGE'
ob_reference_x_y.empty_display_size = 5.0
ob_reference_x_y.use_empty_image_alpha = True
ob_reference_x_y.color = (1.0, 1.0, 1.0, 0.25)
ob_reference_x_y.hide_select = True
ob_gun.location = (0.0, 0.0, 0.0)

# ---- collection membership
col_collection.objects.link(ob_light)
col_collection.objects.link(ob_camera)
col_collection.objects.link(ob_reference_x_z)
col_collection.objects.link(ob_reference_y_z)
col_collection.objects.link(ob_reference_x_y)
col_collection.objects.link(ob_gun)

# ---- scene / render settings (as saved in the file)
scene.camera = ob_camera
scene.frame_start = 1; scene.frame_end = 250; scene.frame_set(0)
scene.render.engine = 'BLENDER_EEVEE_NEXT'
scene.cycles.sampling_pattern = 'TABULATED_SOBOL'
scene.cycles.use_light_tree = False
scene.view_settings.view_transform = 'Filmic'
bpy.context.view_layer.update()
